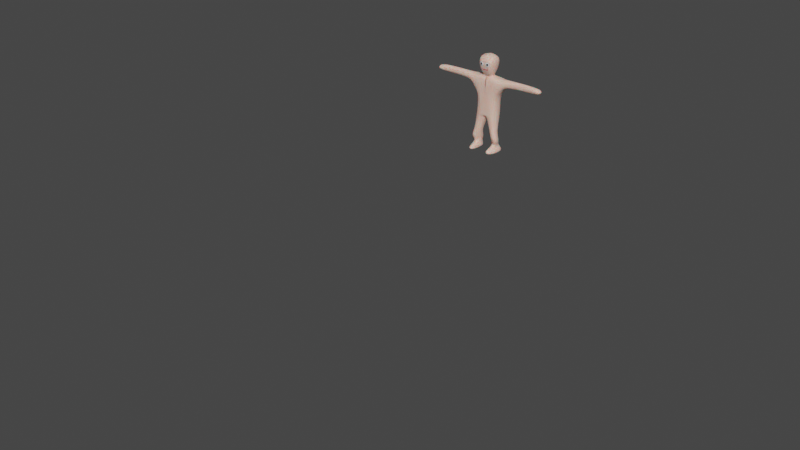 # Source: player.blend  (saved by Blender 3.0.42; exported with 4.5.12 LTS)
import bpy
from mathutils import Matrix  # noqa: F401  (used for matrix-valued properties, if any)

bpy.ops.wm.read_factory_settings(use_empty=True)
scene = bpy.context.scene
scene.name = 'Scene'

# ---- collections
col_collection = bpy.data.collections.new('Collection'); scene.collection.children.link(col_collection)
col_backup = bpy.data.collections.new('Backup'); scene.collection.children.link(col_backup)

# ---- images (referenced by path relative to the original .blend; pixels are not part of the script)
import os
ASSET_DIR = os.environ.get("B2B_ASSET_DIR", "")  # directory of the original .blend (textures are referenced by path, not embedded)
HERE = os.path.dirname(os.path.abspath(__file__))  # packed textures are extracted next to this script under _unpacked/

def load_image(name, relpath, width, height, colorspace="sRGB"):
    """Load a texture the original file referenced (path relative to the .blend, or extracted next to this script)."""
    p = next((c for c in (os.path.join(HERE, relpath), os.path.join(ASSET_DIR, relpath)) if relpath and os.path.exists(c)), "")
    if p:
        img = bpy.data.images.load(p, check_existing=True)
        img.name = name
    else:  # same state as the original file: an image datablock whose file is absent (Cycles renders it pink)
        img = bpy.data.images.new(name, width, height)
        img.source = "FILE"
        img.filepath = "//" + (relpath or name)
    img.colorspace_settings.name = colorspace
    return img
img_face_reference_jpg = load_image('face-reference.jpg', 'face-reference.jpg', 1024, 1024, 'sRGB')
img_player_reference_jpg = load_image('player-reference.jpg', 'player-reference.jpg', 1024, 1024, 'sRGB')

# ---- materials (node trees are filled in below, after node groups)
mat_playermaterial_002 = bpy.data.materials.new('PlayerMaterial.002')
mat_playermaterial_002.use_transparent_shadow = False
mat_eyeballs_001 = bpy.data.materials.new('Eyeballs.001')
mat_eyeballs_001.use_transparent_shadow = False
mat_eyes_001 = bpy.data.materials.new('Eyes.001')
mat_eyes_001.use_transparent_shadow = False
mat_mouth_001 = bpy.data.materials.new('Mouth.001')
mat_mouth_001.use_transparent_shadow = False
mat_face_reference = bpy.data.materials.new('face-reference')
mat_face_reference.surface_render_method = 'BLENDED'
mat_face_reference.blend_method = 'BLEND'
mat_face_reference.use_transparent_shadow = False
mat_playermaterial = bpy.data.materials.new('PlayerMaterial')
mat_playermaterial.use_transparent_shadow = False
mat_eyeballs = bpy.data.materials.new('Eyeballs')
mat_eyeballs.use_transparent_shadow = False
mat_eyes = bpy.data.materials.new('Eyes')
mat_eyes.use_transparent_shadow = False
mat_mouth = bpy.data.materials.new('Mouth')
mat_mouth.use_transparent_shadow = False
mat_player_reference = bpy.data.materials.new('player-reference')
mat_player_reference.surface_render_method = 'BLENDED'
mat_player_reference.blend_method = 'BLEND'
mat_player_reference.use_transparent_shadow = False
mat_playermaterial_003 = bpy.data.materials.new('PlayerMaterial.003')
mat_playermaterial_003.use_transparent_shadow = False
mat_eyeballs_002 = bpy.data.materials.new('Eyeballs.002')
mat_eyeballs_002.use_transparent_shadow = False
mat_eyes_003 = bpy.data.materials.new('Eyes.003')
mat_eyes_003.use_transparent_shadow = False
mat_mouth_002 = bpy.data.materials.new('Mouth.002')
mat_mouth_002.use_transparent_shadow = False

# ---- material node trees
mat_playermaterial_002.use_nodes = True; mat_playermaterial_002.node_tree.nodes.clear()
_N = mat_playermaterial_002.node_tree.nodes; _L = mat_playermaterial_002.node_tree.links
n0 = _N.new('ShaderNodeBsdfPrincipled'); n0.name = 'Principled BSDF'; n0.location = (10, 300)
n0.distribution = 'GGX'
n0.subsurface_method = 'RANDOM_WALK_SKIN'
n0.inputs[0].default_value = (1.0, 0.5801, 0.4686, 1.0)
n0.inputs[3].default_value = 1.45
n0.inputs[8].default_value = 1.0
n0.inputs[10].default_value = 0.1
n0.inputs[27].default_value = (0.0, 0.0, 0.0, 1.0)
n0.inputs[28].default_value = 1.0
n1 = _N.new('ShaderNodeOutputMaterial'); n1.name = 'Material Output'; n1.location = (300, 300)
_L.new(n0.outputs[0], n1.inputs[0])
n1.is_active_output = True
mat_eyeballs_001.use_nodes = True; mat_eyeballs_001.node_tree.nodes.clear()
_N = mat_eyeballs_001.node_tree.nodes; _L = mat_eyeballs_001.node_tree.links
n0 = _N.new('ShaderNodeBsdfPrincipled'); n0.name = 'Principled BSDF'; n0.location = (10, 300)
n0.distribution = 'GGX'
n0.subsurface_method = 'RANDOM_WALK_SKIN'
n0.inputs[3].default_value = 1.45
n0.inputs[27].default_value = (0.0, 0.0, 0.0, 1.0)
n0.inputs[28].default_value = 1.0
n1 = _N.new('ShaderNodeOutputMaterial'); n1.name = 'Material Output'; n1.location = (300, 300)
_L.new(n0.outputs[0], n1.inputs[0])
n1.is_active_output = True
mat_eyes_001.use_nodes = True; mat_eyes_001.node_tree.nodes.clear()
_N = mat_eyes_001.node_tree.nodes; _L = mat_eyes_001.node_tree.links
n0 = _N.new('ShaderNodeBsdfPrincipled'); n0.name = 'Principled BSDF'; n0.location = (10, 300)
n0.distribution = 'GGX'
n0.subsurface_method = 'RANDOM_WALK_SKIN'
n0.inputs[0].default_value = (0.0, 0.0, 0.0, 1.0)
n0.inputs[3].default_value = 1.45
n0.inputs[27].default_value = (0.0, 0.0, 0.0, 1.0)
n0.inputs[28].default_value = 1.0
n1 = _N.new('ShaderNodeOutputMaterial'); n1.name = 'Material Output'; n1.location = (300, 300)
_L.new(n0.outputs[0], n1.inputs[0])
n1.is_active_output = True
mat_mouth_001.use_nodes = True; mat_mouth_001.node_tree.nodes.clear()
_N = mat_mouth_001.node_tree.nodes; _L = mat_mouth_001.node_tree.links
n0 = _N.new('ShaderNodeBsdfPrincipled'); n0.name = 'Principled BSDF'; n0.location = (10, 300)
n0.distribution = 'GGX'
n0.subsurface_method = 'RANDOM_WALK_SKIN'
n0.inputs[0].default_value = (0.9823, 0.0, 0.009431, 1.0)
n0.inputs[3].default_value = 1.45
n0.inputs[27].default_value = (0.0, 0.0, 0.0, 1.0)
n0.inputs[28].default_value = 1.0
n1 = _N.new('ShaderNodeOutputMaterial'); n1.name = 'Material Output'; n1.location = (300, 300)
_L.new(n0.outputs[0], n1.inputs[0])
n1.is_active_output = True
mat_face_reference.use_nodes = True; mat_face_reference.node_tree.nodes.clear()
_N = mat_face_reference.node_tree.nodes; _L = mat_face_reference.node_tree.links
n0 = _N.new('ShaderNodeOutputMaterial'); n0.name = 'Material Output'; n0.location = (300, 300)
n1 = _N.new('ShaderNodeTexImage'); n1.name = 'Image Texture'; n1.location = (-200, 300)
n1.image = img_face_reference_jpg
n1.extension = 'CLIP'
n2 = _N.new('ShaderNodeBsdfPrincipled'); n2.name = 'Principled BSDF'; n2.location = (0, 300)
n2.distribution = 'GGX'
n2.subsurface_method = 'RANDOM_WALK_SKIN'
n2.inputs[3].default_value = 1.45
n2.inputs[27].default_value = (0.0, 0.0, 0.0, 1.0)
n2.inputs[28].default_value = 1.0
_L.new(n1.outputs[0], n2.inputs[0])
_L.new(n1.outputs[1], n2.inputs[4])
_L.new(n2.outputs[0], n0.inputs[0])
n0.is_active_output = True
mat_playermaterial.use_nodes = True; mat_playermaterial.node_tree.nodes.clear()
_N = mat_playermaterial.node_tree.nodes; _L = mat_playermaterial.node_tree.links
n0 = _N.new('ShaderNodeBsdfPrincipled'); n0.name = 'Principled BSDF'; n0.location = (10, 300)
n0.distribution = 'GGX'
n0.subsurface_method = 'RANDOM_WALK_SKIN'
n0.inputs[0].default_value = (1.0, 0.5801, 0.4686, 1.0)
n0.inputs[3].default_value = 1.45
n0.inputs[8].default_value = 1.0
n0.inputs[10].default_value = 0.1
n0.inputs[27].default_value = (0.0, 0.0, 0.0, 1.0)
n0.inputs[28].default_value = 1.0
n1 = _N.new('ShaderNodeOutputMaterial'); n1.name = 'Material Output'; n1.location = (300, 300)
_L.new(n0.outputs[0], n1.inputs[0])
n1.is_active_output = True
mat_eyeballs.use_nodes = True; mat_eyeballs.node_tree.nodes.clear()
_N = mat_eyeballs.node_tree.nodes; _L = mat_eyeballs.node_tree.links
n0 = _N.new('ShaderNodeBsdfPrincipled'); n0.name = 'Principled BSDF'; n0.location = (10, 300)
n0.distribution = 'GGX'
n0.subsurface_method = 'RANDOM_WALK_SKIN'
n0.inputs[3].default_value = 1.45
n0.inputs[27].default_value = (0.0, 0.0, 0.0, 1.0)
n0.inputs[28].default_value = 1.0
n1 = _N.new('ShaderNodeOutputMaterial'); n1.name = 'Material Output'; n1.location = (300, 300)
_L.new(n0.outputs[0], n1.inputs[0])
n1.is_active_output = True
mat_eyes.use_nodes = True; mat_eyes.node_tree.nodes.clear()
_N = mat_eyes.node_tree.nodes; _L = mat_eyes.node_tree.links
n0 = _N.new('ShaderNodeBsdfPrincipled'); n0.name = 'Principled BSDF'; n0.location = (10, 300)
n0.distribution = 'GGX'
n0.subsurface_method = 'RANDOM_WALK_SKIN'
n0.inputs[0].default_value = (0.0, 0.0, 0.0, 1.0)
n0.inputs[3].default_value = 1.45
n0.inputs[27].default_value = (0.0, 0.0, 0.0, 1.0)
n0.inputs[28].default_value = 1.0
n1 = _N.new('ShaderNodeOutputMaterial'); n1.name = 'Material Output'; n1.location = (300, 300)
_L.new(n0.outputs[0], n1.inputs[0])
n1.is_active_output = True
mat_mouth.use_nodes = True; mat_mouth.node_tree.nodes.clear()
_N = mat_mouth.node_tree.nodes; _L = mat_mouth.node_tree.links
n0 = _N.new('ShaderNodeBsdfPrincipled'); n0.name = 'Principled BSDF'; n0.location = (10, 300)
n0.distribution = 'GGX'
n0.subsurface_method = 'RANDOM_WALK_SKIN'
n0.inputs[0].default_value = (0.9823, 0.0, 0.009431, 1.0)
n0.inputs[3].default_value = 1.45
n0.inputs[27].default_value = (0.0, 0.0, 0.0, 1.0)
n0.inputs[28].default_value = 1.0
n1 = _N.new('ShaderNodeOutputMaterial'); n1.name = 'Material Output'; n1.location = (300, 300)
_L.new(n0.outputs[0], n1.inputs[0])
n1.is_active_output = True
mat_player_reference.use_nodes = True; mat_player_reference.node_tree.nodes.clear()
_N = mat_player_reference.node_tree.nodes; _L = mat_player_reference.node_tree.links
n0 = _N.new('ShaderNodeOutputMaterial'); n0.name = 'Material Output'; n0.location = (300, 300)
n1 = _N.new('ShaderNodeTexImage'); n1.name = 'Image Texture'; n1.location = (-200, 300)
n1.image = img_player_reference_jpg
n1.extension = 'CLIP'
n2 = _N.new('ShaderNodeBsdfPrincipled'); n2.name = 'Principled BSDF'; n2.location = (0, 300)
n2.distribution = 'GGX'
n2.subsurface_method = 'RANDOM_WALK_SKIN'
n2.inputs[3].default_value = 1.45
n2.inputs[27].default_value = (0.0, 0.0, 0.0, 1.0)
n2.inputs[28].default_value = 1.0
_L.new(n1.outputs[0], n2.inputs[0])
_L.new(n1.outputs[1], n2.inputs[4])
_L.new(n2.outputs[0], n0.inputs[0])
n0.is_active_output = True
mat_playermaterial_003.use_nodes = True; mat_playermaterial_003.node_tree.nodes.clear()
_N = mat_playermaterial_003.node_tree.nodes; _L = mat_playermaterial_003.node_tree.links
n0 = _N.new('ShaderNodeBsdfPrincipled'); n0.name = 'Principled BSDF'; n0.location = (10, 300)
n0.distribution = 'GGX'
n0.subsurface_method = 'RANDOM_WALK_SKIN'
n0.inputs[0].default_value = (1.0, 0.5801, 0.4686, 1.0)
n0.inputs[3].default_value = 1.45
n0.inputs[8].default_value = 1.0
n0.inputs[10].default_value = 0.1
n0.inputs[27].default_value = (0.0, 0.0, 0.0, 1.0)
n0.inputs[28].default_value = 1.0
n1 = _N.new('ShaderNodeOutputMaterial'); n1.name = 'Material Output'; n1.location = (300, 300)
_L.new(n0.outputs[0], n1.inputs[0])
n1.is_active_output = True
mat_eyeballs_002.use_nodes = True; mat_eyeballs_002.node_tree.nodes.clear()
_N = mat_eyeballs_002.node_tree.nodes; _L = mat_eyeballs_002.node_tree.links
n0 = _N.new('ShaderNodeBsdfPrincipled'); n0.name = 'Principled BSDF'; n0.location = (10, 300)
n0.distribution = 'GGX'
n0.subsurface_method = 'RANDOM_WALK_SKIN'
n0.inputs[3].default_value = 1.45
n0.inputs[27].default_value = (0.0, 0.0, 0.0, 1.0)
n0.inputs[28].default_value = 1.0
n1 = _N.new('ShaderNodeOutputMaterial'); n1.name = 'Material Output'; n1.location = (300, 300)
_L.new(n0.outputs[0], n1.inputs[0])
n1.is_active_output = True
mat_eyes_003.use_nodes = True; mat_eyes_003.node_tree.nodes.clear()
_N = mat_eyes_003.node_tree.nodes; _L = mat_eyes_003.node_tree.links
n0 = _N.new('ShaderNodeBsdfPrincipled'); n0.name = 'Principled BSDF'; n0.location = (10, 300)
n0.distribution = 'GGX'
n0.subsurface_method = 'RANDOM_WALK_SKIN'
n0.inputs[0].default_value = (0.0, 0.0, 0.0, 1.0)
n0.inputs[3].default_value = 1.45
n0.inputs[27].default_value = (0.0, 0.0, 0.0, 1.0)
n0.inputs[28].default_value = 1.0
n1 = _N.new('ShaderNodeOutputMaterial'); n1.name = 'Material Output'; n1.location = (300, 300)
_L.new(n0.outputs[0], n1.inputs[0])
n1.is_active_output = True
mat_mouth_002.use_nodes = True; mat_mouth_002.node_tree.nodes.clear()
_N = mat_mouth_002.node_tree.nodes; _L = mat_mouth_002.node_tree.links
n0 = _N.new('ShaderNodeBsdfPrincipled'); n0.name = 'Principled BSDF'; n0.location = (10, 300)
n0.distribution = 'GGX'
n0.subsurface_method = 'RANDOM_WALK_SKIN'
n0.inputs[0].default_value = (0.9823, 0.0, 0.009431, 1.0)
n0.inputs[3].default_value = 1.45
n0.inputs[27].default_value = (0.0, 0.0, 0.0, 1.0)
n0.inputs[28].default_value = 1.0
n1 = _N.new('ShaderNodeOutputMaterial'); n1.name = 'Material Output'; n1.location = (300, 300)
_L.new(n0.outputs[0], n1.inputs[0])
n1.is_active_output = True

# ---- world
world_world = bpy.data.worlds.new('World'); scene.world = world_world
world_world.use_nodes = True; world_world.node_tree.nodes.clear()
_N = world_world.node_tree.nodes; _L = world_world.node_tree.links
n0 = _N.new('ShaderNodeOutputWorld'); n0.name = 'World Output'; n0.location = (300, 300)
n1 = _N.new('ShaderNodeBackground'); n1.name = 'Background'; n1.location = (10, 300)
n1.inputs[0].default_value = (0.05088, 0.05088, 0.05088, 1.0)
_L.new(n1.outputs[0], n0.inputs[0])
n0.is_active_output = True
world_world.color = (0.05088, 0.05088, 0.05088)
world_world.use_sun_shadow = False
world_world.sun_shadow_jitter_overblur = 0.0

# ---- meshes
me_cube_005 = bpy.data.meshes.new('Cube.005')
me_cube_005.from_pydata([(0.2534, -0.4513, -0.3062), (0.3494, -0.4513, 0.2), (0.2534, -0.1371, -0.3062), (0.3494, -0.1371, 0.2), (0.3291, -0.4513, 0.4605), (0.3291, -0.1371, 0.4605), (0.4057, -0.1772, 0.3283), (0.4057, -0.3254, 0.3283), (0.4012, -0.1772, 0.4777), (0.4012, -0.3254, 0.4777), (1.037, -0.2102, 0.3283), (1.037, -0.2924, 0.3283), (1.037, -0.2102, 0.4898), (1.037, -0.2924, 0.4898), (1.243, -0.1403, 0.3494), (1.243, -0.3623, 0.3494), (1.243, -0.1403, 0.4405), (1.243, -0.3623, 0.4405), (0.07848, -0.2963, 0.4822), (0.07848, -0.2063, 0.4822), (0.1496, -0.383, 0.544), (0.1496, -0.1196, 0.544), (0.2327, -0.4862, 0.9095), (0.2327, -0.01645, 0.9095), (-9.788e-05, -0.4513, -0.3877), (-9.788e-05, -0.1371, -0.3877), (0.2553, -0.2893, -0.6696), (0.2553, -0.1285, -0.6696), (0.1147, -0.2893, -0.7023), (0.1147, -0.1285, -0.7023), (0.3282, -0.3037, -0.8539), (0.3282, -0.06045, -0.8539), (0.1103, -0.4287, -0.866), (0.1103, -0.1855, -0.866), (0.2519, -0.3285, -0.9514), (0.2519, -0.2167, -0.9514), (0.1518, -0.3285, -0.9569), (0.1518, -0.2167, -0.9569), (0.3853, -0.4728, -1.108), (0.3853, -0.1414, -1.108), (0.08843, -0.4728, -1.125), (0.08843, -0.1414, -1.125), (0.2175, 0.03669, -0.999), (0.1708, 0.0375, -0.9982), (0.2739, 0.04508, -1.092), (0.1355, 0.0475, -1.089), (-9.788e-05, -0.4513, -0.3062), (-9.788e-05, -0.4513, 0.2), (-9.788e-05, -0.1371, -0.3062), (-9.788e-05, -0.1371, 0.2), (-0.01028, -0.4513, 0.4311), (-0.01028, -0.1371, 0.4311), (-9.788e-05, -0.2963, 0.4822), (-9.788e-05, -0.2063, 0.4822), (-9.788e-05, -0.383, 0.544), (-9.788e-05, -0.1196, 0.544), (-9.788e-05, -0.4862, 0.9475), (-9.788e-05, -0.01645, 0.9475), (0.2286, -0.4513, 0.07039), (0.2286, -0.1371, 0.07039), (-9.788e-05, -0.1371, -0.05311), (-9.788e-05, -0.4513, -0.05311), (0.06187, -0.09748, 0.6922), (0.07731, -0.3855, 0.6565), (0.07818, -0.08923, 0.6095), (0.06394, -0.09554, 0.6623), (0.07731, -0.3855, 0.6014), (0.08654, -0.09339, 0.6431), (0.06713, -0.2988, 0.6014), (0.06713, -0.2988, 0.6565), (-0.006611, -0.09099, 0.6095), (-9.788e-05, -0.2988, 0.6565), (-9.788e-05, -0.2988, 0.6014), (0.004762, -0.09501, 0.6633), (0.06499, -0.1017, 0.7883), (0.06432, -0.1047, 0.7719), (0.06432, -0.1047, 0.7332), (0.06599, -0.09735, 0.7058), (0.05886, -0.09531, 0.7992), (0.05182, -0.09796, 0.7883), (0.04711, -0.09973, 0.7332), (0.05182, -0.09796, 0.7168), (0.05886, -0.09531, 0.7058), (0.053, -0.09279, 0.7992), (0.04099, -0.09331, 0.7883), (0.03296, -0.09365, 0.7332), (0.04099, -0.09331, 0.7168), (0.053, -0.09279, 0.7058), (0.04929, -0.09018, 0.7992), (0.03414, -0.08848, 0.7883), (0.02401, -0.08734, 0.7719), (0.02046, -0.08695, 0.7525), (0.02401, -0.08734, 0.7332), (0.03414, -0.08848, 0.7168), (0.04929, -0.09018, 0.7058), (0.04831, -0.08787, 0.7992), (0.03232, -0.08422, 0.7883), (0.02164, -0.08177, 0.7719), (0.01789, -0.08092, 0.7525), (0.02164, -0.08177, 0.7332), (0.03232, -0.08422, 0.7168), (0.04831, -0.08787, 0.7058), (0.0502, -0.08622, 0.7992), (0.03581, -0.08117, 0.7883), (0.0262, -0.07779, 0.7719), (0.02282, -0.0766, 0.7525), (0.0262, -0.07779, 0.7332), (0.03581, -0.08117, 0.7168), (0.0502, -0.08622, 0.7058), (0.05467, -0.08548, 0.7992), (0.04407, -0.07979, 0.7883), (0.03699, -0.076, 0.7719), (0.03451, -0.07466, 0.7525), (0.03699, -0.076, 0.7332), (0.04407, -0.07979, 0.7168), (0.05467, -0.08548, 0.7058), (0.06105, -0.08576, 0.7992), (0.05585, -0.08031, 0.7883), (0.05238, -0.07667, 0.7719), (0.05116, -0.07539, 0.7525), (0.05238, -0.07667, 0.7332), (0.05585, -0.08031, 0.7168), (0.06105, -0.08576, 0.7058), (0.06717, -0.09218, 0.8031), (0.06835, -0.08701, 0.7992), (0.06935, -0.08263, 0.7883), (0.07002, -0.0797, 0.7719), (0.07002, -0.0797, 0.7332), (0.06935, -0.08263, 0.7168), (0.06835, -0.08701, 0.7058), (0.07548, -0.08906, 0.7992), (0.08252, -0.0864, 0.7883), (0.08723, -0.08463, 0.7719), (0.08888, -0.08401, 0.7525), (0.08723, -0.08463, 0.7332), (0.08252, -0.0864, 0.7168), (0.07548, -0.08906, 0.7058), (0.08134, -0.09157, 0.7992), (0.09336, -0.09106, 0.7883), (0.1014, -0.09072, 0.7719), (0.1042, -0.09059, 0.7525), (0.1014, -0.09072, 0.7332), (0.09336, -0.09106, 0.7168), (0.08134, -0.09157, 0.7058), (0.06717, -0.09218, 0.702), (0.08505, -0.09419, 0.7992), (0.1002, -0.09589, 0.7883), (0.1103, -0.09702, 0.7719), (0.1139, -0.09742, 0.7525), (0.1103, -0.09702, 0.7332), (0.1002, -0.09589, 0.7168), (0.08505, -0.09419, 0.7058), (0.08603, -0.09649, 0.7992), (0.102, -0.1001, 0.7883), (0.1127, -0.1026, 0.7719), (0.1165, -0.1034, 0.7525), (0.1127, -0.1026, 0.7332), (0.102, -0.1001, 0.7168), (0.08603, -0.09649, 0.7058), (0.08414, -0.09814, 0.7992), (0.09853, -0.1032, 0.7883), (0.1081, -0.1066, 0.7719), (0.1115, -0.1078, 0.7525), (0.1081, -0.1066, 0.7332), (0.09853, -0.1032, 0.7168), (0.08414, -0.09814, 0.7058), (0.07967, -0.09889, 0.7992), (0.09027, -0.1046, 0.7883), (0.09735, -0.1084, 0.7719), (0.09983, -0.1097, 0.7525), (0.09735, -0.1084, 0.7332), (0.09027, -0.1046, 0.7168), (0.07967, -0.09889, 0.7058), (0.0733, -0.09861, 0.7992), (0.07849, -0.1041, 0.7883), (0.08196, -0.1077, 0.7719), (0.08318, -0.109, 0.7525), (0.08196, -0.1077, 0.7332), (0.07849, -0.1041, 0.7168), (0.0733, -0.09861, 0.7058), (0.06599, -0.09735, 0.7992), (0.06408, -0.1057, 0.7525), (0.06499, -0.1017, 0.7168), (0.08723, -0.08235, 0.7332), (0.08888, -0.08172, 0.7525), (0.08723, -0.08235, 0.7719), (0.07002, -0.07741, 0.7332), (0.07026, -0.07638, 0.7525), (0.07002, -0.07741, 0.7719), (0.05238, -0.07438, 0.7332), (0.05116, -0.0731, 0.7525), (0.05238, -0.07438, 0.7719)], [], [(59, 3, 1, 58), (48, 2, 25), (1, 3, 6, 7), (47, 1, 4, 50), (3, 5, 8, 6), (4, 1, 7, 9), (5, 4, 9, 8), (13, 11, 15, 17), (7, 6, 10, 11), (15, 14, 16, 17), (10, 12, 16, 14), (11, 10, 14, 15), (18, 19, 21, 20), (50, 4, 18, 52), (4, 5, 19, 18), (52, 18, 20, 54), (57, 56, 22, 23), (54, 20, 22, 56), (20, 21, 23, 22), (24, 25, 29, 28), (29, 27, 31, 33), (2, 0, 26, 27), (24, 28, 26, 0), (25, 2, 27, 29), (30, 32, 36, 34), (27, 26, 30, 31), (28, 29, 33, 32), (37, 35, 42, 43), (32, 33, 37, 36), (33, 31, 35, 37), (31, 30, 34, 35), (39, 38, 40, 41), (35, 34, 38, 39), (34, 36, 40, 38), (36, 37, 41, 40), (43, 42, 44, 45), (41, 37, 43, 45), (35, 39, 44, 42), (39, 41, 45, 44), (0, 46, 24), (19, 53, 55, 21), (21, 55, 57, 23), (5, 51, 53, 19), (58, 1, 47, 61), (0, 58, 61, 46), (2, 59, 58, 0), (71, 73, 65, 69), (68, 69, 63, 66), (62, 67, 66, 63), (64, 68, 66, 67), (70, 72, 68, 64), (73, 70, 64, 65), (65, 64, 67, 62), (69, 68, 72, 71), (69, 65, 62, 63), (3, 49, 51, 5), (28, 32, 30, 26), (3, 59, 60, 49), (2, 48, 60, 59), (8, 9, 13, 12), (8, 12, 10, 6), (7, 11, 13, 9), (16, 12, 13, 17), (77, 182, 81, 82), (180, 123, 78), (144, 77, 82), (182, 76, 80, 81), (74, 180, 78, 79), (144, 82, 87), (81, 80, 85, 86), (79, 78, 83, 84), (82, 81, 86, 87), (78, 123, 83), (84, 83, 88, 89), (87, 86, 93, 94), (83, 123, 88), (144, 87, 94), (86, 85, 92, 93), (94, 93, 100, 101), (92, 91, 98, 99), (90, 89, 96, 97), (88, 123, 95), (144, 94, 101), (93, 92, 99, 100), (91, 90, 97, 98), (89, 88, 95, 96), (97, 96, 103, 104), (95, 123, 102), (144, 101, 108), (100, 99, 106, 107), (98, 97, 104, 105), (96, 95, 102, 103), (101, 100, 107, 108), (99, 98, 105, 106), (144, 108, 115), (107, 106, 113, 114), (105, 104, 111, 112), (103, 102, 109, 110), (108, 107, 114, 115), (106, 105, 112, 113), (104, 103, 110, 111), (102, 123, 109), (110, 109, 116, 117), (115, 114, 121, 122), (113, 112, 119, 120), (111, 110, 117, 118), (109, 123, 116), (144, 115, 122), (114, 113, 120, 121), (112, 111, 118, 119), (122, 121, 128, 129), (127, 120, 189, 186), (118, 117, 125, 126), (116, 123, 124), (144, 122, 129), (121, 120, 127, 128), (118, 126, 188, 191), (117, 116, 124, 125), (124, 123, 130), (144, 129, 136), (128, 127, 134, 135), (119, 118, 191, 190), (125, 124, 130, 131), (129, 128, 135, 136), (133, 134, 183, 184), (126, 125, 131, 132), (135, 134, 141, 142), (133, 132, 139, 140), (131, 130, 137, 138), (136, 135, 142, 143), (134, 133, 140, 141), (132, 131, 138, 139), (130, 123, 137), (144, 136, 143), (143, 142, 150, 151), (141, 140, 148, 149), (139, 138, 146, 147), (137, 123, 145), (144, 143, 151), (142, 141, 149, 150), (140, 139, 147, 148), (138, 137, 145, 146), (149, 148, 155, 156), (147, 146, 153, 154), (145, 123, 152), (144, 151, 158), (150, 149, 156, 157), (148, 147, 154, 155), (146, 145, 152, 153), (151, 150, 157, 158), (144, 158, 165), (157, 156, 163, 164), (155, 154, 161, 162), (153, 152, 159, 160), (158, 157, 164, 165), (156, 155, 162, 163), (154, 153, 160, 161), (152, 123, 159), (162, 161, 168, 169), (160, 159, 166, 167), (165, 164, 171, 172), (163, 162, 169, 170), (161, 160, 167, 168), (159, 123, 166), (144, 165, 172), (164, 163, 170, 171), (172, 171, 178, 179), (170, 169, 176, 177), (168, 167, 174, 175), (166, 123, 173), (144, 172, 179), (171, 170, 177, 178), (169, 168, 175, 176), (167, 166, 173, 174), (175, 174, 74, 75), (173, 123, 180), (144, 179, 77), (178, 177, 76, 182), (176, 175, 75, 181), (174, 173, 180, 74), (179, 178, 182, 77), (177, 176, 181, 76), (134, 127, 186, 183), (120, 119, 190, 189), (190, 191, 188, 187), (186, 187, 184, 183), (126, 132, 185, 188), (189, 190, 187, 186), (187, 188, 185, 184), (132, 133, 184, 185)])
me_cube_005.polygons.foreach_set('material_index', [0, 0, 0, 0, 0, 0, 0, 0, 0, 0, 0, 0, 0, 0, 0, 0, 0, 0, 0, 0, 0, 0, 0, 0, 0, 0, 0, 0, 0, 0, 0, 0, 0, 0, 0, 0, 0, 0, 0, 0, 0, 0, 0, 0, 0, 0, 3, 3, 3, 3, 3, 3, 3, 3, 3, 0, 0, 0, 0, 0, 0, 0, 0, 1, 1, 1, 1, 1, 1, 1, 1, 1, 1, 1, 1, 1, 1, 1, 1, 1, 1, 1, 1, 1, 1, 1, 1, 1, 1, 1, 1, 1, 1, 1, 1, 1, 1, 1, 1, 1, 1, 1, 1, 1, 1, 1, 1, 1, 1, 1, 1, 2, 1, 1, 1, 1, 2, 1, 1, 1, 1, 2, 1, 1, 2, 1, 1, 1, 1, 1, 1, 1, 1, 1, 1, 1, 1, 1, 1, 1, 1, 1, 1, 1, 1, 1, 1, 1, 1, 1, 1, 1, 1, 1, 1, 1, 1, 1, 1, 1, 1, 1, 1, 1, 1, 1, 1, 1, 1, 1, 1, 1, 1, 1, 1, 1, 1, 1, 1, 1, 1, 1, 2, 2, 2, 2, 2, 2, 2, 2])
_uv = me_cube_005.uv_layers.new(name='UVMap')
_uv.uv.foreach_set('vector', [0.5, 0.75, 0.625, 0.75, 0.625, 1.0, 0.5, 1.0, 0.375, 0.625, 0.375, 0.75, 0.375, 0.625, 0.625, 1.0, 0.625, 0.75, 0.625, 0.75, 0.625, 1.0, 0.625, 0.125, 0.625, 0.0, 0.625, 0.0, 0.625, 0.125, 0.625, 0.75, 0.625, 0.75, 0.625, 0.75, 0.625, 0.75, 0.625, 0.0, 0.625, 0.0, 0.625, 0.0, 0.625, 0.0, 0.625, 0.75, 0.875, 0.75, 0.875, 0.75, 0.625, 0.75, 0.625, 0.0, 0.625, 0.0, 0.625, 0.0, 0.625, 0.0, 0.625, 1.0, 0.625, 0.75, 0.625, 0.75, 0.625, 1.0, 0.625, 1.0, 0.625, 0.75, 0.625, 0.75, 0.625, 1.0, 0.625, 0.75, 0.625, 0.75, 0.625, 0.75, 0.625, 0.75, 0.625, 1.0, 0.625, 0.75, 0.625, 0.75, 0.625, 1.0, 0.875, 0.75, 0.625, 0.75, 0.625, 0.75, 0.875, 0.75, 0.625, 0.125, 0.625, 0.0, 0.625, 0.0, 0.625, 0.125, 0.875, 0.75, 0.625, 0.75, 0.625, 0.75, 0.875, 0.75, 0.625, 0.125, 0.625, 0.0, 0.625, 0.0, 0.625, 0.125, 0.625, 0.625, 0.875, 0.625, 0.875, 0.75, 0.625, 0.75, 0.625, 0.125, 0.625, 0.0, 0.625, 0.0, 0.625, 0.125, 0.875, 0.75, 0.625, 0.75, 0.625, 0.75, 0.875, 0.75, 0.125, 0.75, 0.375, 0.75, 0.375, 0.75, 0.125, 0.75, 0.375, 0.75, 0.375, 0.75, 0.375, 0.75, 0.375, 0.75, 0.375, 0.75, 0.375, 1.0, 0.375, 1.0, 0.375, 0.75, 0.125, 0.75, 0.125, 0.75, 0.375, 1.0, 0.375, 1.0, 0.375, 0.75, 0.375, 0.75, 0.375, 0.75, 0.375, 0.75, 0.375, 0.0, 0.375, 0.0, 0.375, 0.0, 0.375, 0.0, 0.375, 0.75, 0.375, 1.0, 0.375, 1.0, 0.375, 0.75, 0.125, 0.75, 0.375, 0.75, 0.375, 0.75, 0.125, 0.75, 0.375, 0.75, 0.375, 0.75, 0.375, 0.75, 0.375, 0.75, 0.125, 0.75, 0.375, 0.75, 0.375, 0.75, 0.125, 0.75, 0.375, 0.75, 0.375, 0.75, 0.375, 0.75, 0.375, 0.75, 0.375, 0.75, 0.375, 1.0, 0.375, 1.0, 0.375, 0.75, 0.375, 0.75, 0.375, 1.0, 0.375, 1.0, 0.375, 0.75, 0.375, 0.75, 0.375, 1.0, 0.375, 1.0, 0.375, 0.75, 0.375, 0.0, 0.375, 0.0, 0.375, 0.0, 0.375, 0.0, 0.125, 0.75, 0.375, 0.75, 0.375, 0.75, 0.125, 0.75, 0.375, 0.75, 0.375, 0.75, 0.375, 0.75, 0.375, 0.75, 0.375, 0.75, 0.375, 0.75, 0.375, 0.75, 0.375, 0.75, 0.375, 0.75, 0.375, 0.75, 0.375, 0.75, 0.375, 0.75, 0.375, 0.75, 0.375, 0.75, 0.375, 0.75, 0.375, 0.75, 0.375, 0.0, 0.375, 0.125, 0.375, 0.0, 0.625, 0.75, 0.625, 0.625, 0.625, 0.625, 0.625, 0.75, 0.625, 0.75, 0.625, 0.625, 0.625, 0.625, 0.625, 0.75, 0.625, 0.75, 0.625, 0.625, 0.625, 0.625, 0.625, 0.75, 0.5, 0.0, 0.625, 0.0, 0.625, 0.125, 0.5, 0.125, 0.375, 0.0, 0.5, 0.0, 0.5, 0.125, 0.375, 0.125, 0.375, 0.75, 0.5, 0.75, 0.5, 1.0, 0.375, 1.0, 0.375, 0.125, 0.625, 0.125, 0.625, 0.25, 0.375, 0.25, 0.625, 0.5, 0.375, 0.5, 0.375, 0.5, 0.625, 0.5, 0.375, 0.75, 0.625, 0.75, 0.625, 1.0, 0.375, 1.0, 0.125, 0.75, 0.375, 0.75, 0.375, 0.75, 0.125, 0.75, 0.125, 0.625, 0.375, 0.625, 0.375, 0.75, 0.125, 0.75, 0.625, 0.625, 0.875, 0.625, 0.875, 0.75, 0.625, 0.75, 0.625, 0.75, 0.875, 0.75, 0.125, 0.75, 0.375, 0.75, 0.375, 0.5, 0.625, 0.5, 0.625, 0.625, 0.375, 0.625, 0.375, 0.25, 0.625, 0.25, 0.625, 0.25, 0.375, 0.25, 0.625, 0.75, 0.0, 0.0, 0.625, 0.625, 0.625, 0.75, 0.125, 0.75, 0.125, 0.75, 0.375, 0.0, 0.375, 1.0, 0.625, 0.75, 0.5, 0.75, 0.0, 0.0, 0.0, 0.0, 0.375, 0.75, 0.375, 0.625, 0.0, 0.0, 0.5, 0.75, 0.625, 0.75, 0.875, 0.75, 0.0, 0.0, 0.0, 0.0, 0.625, 0.75, 0.0, 0.0, 0.625, 0.75, 0.625, 0.75, 0.625, 1.0, 0.625, 1.0, 0.625, 0.0, 0.875, 0.75, 0.625, 0.75, 0.625, 0.75, 0.0, 0.0, 0.625, 0.0, 0.75, 0.125, 0.75, 0.25, 0.6875, 0.25, 0.6875, 0.125, 0.75, 0.875, 0.7187, 1.0, 0.6875, 0.875, 0.7188, 0.0, 0.75, 0.125, 0.6875, 0.125, 0.75, 0.25, 0.75, 0.375, 0.6875, 0.375, 0.6875, 0.25, 0.75, 0.75, 0.75, 0.875, 0.6875, 0.875, 0.6875, 0.75, 0.6562, 0.0, 0.6875, 0.125, 0.625, 0.125, 0.6875, 0.25, 0.6875, 0.375, 0.625, 0.375, 0.625, 0.25, 0.6875, 0.75, 0.6875, 0.875, 0.625, 0.875, 0.625, 0.75, 0.6875, 0.125, 0.6875, 0.25, 0.625, 0.25, 0.625, 0.125, 0.6875, 0.875, 0.6562, 1.0, 0.625, 0.875, 0.625, 0.75, 0.625, 0.875, 0.5625, 0.875, 0.5625, 0.75, 0.625, 0.125, 0.625, 0.25, 0.5625, 0.25, 0.5625, 0.125, 0.625, 0.875, 0.5937, 1.0, 0.5625, 0.875, 0.5937, 0.0, 0.625, 0.125, 0.5625, 0.125, 0.625, 0.25, 0.625, 0.375, 0.5625, 0.375, 0.5625, 0.25, 0.5625, 0.125, 0.5625, 0.25, 0.5, 0.25, 0.5, 0.125, 0.5625, 0.375, 0.5625, 0.5, 0.5, 0.5, 0.5, 0.375, 0.5625, 0.625, 0.5625, 0.75, 0.5, 0.75, 0.5, 0.625, 0.5625, 0.875, 0.5312, 1.0, 0.5, 0.875, 0.5312, 0.0, 0.5625, 0.125, 0.5, 0.125, 0.5625, 0.25, 0.5625, 0.375, 0.5, 0.375, 0.5, 0.25, 0.5625, 0.5, 0.5625, 0.625, 0.5, 0.625, 0.5, 0.5, 0.5625, 0.75, 0.5625, 0.875, 0.5, 0.875, 0.5, 0.75, 0.5, 0.625, 0.5, 0.75, 0.4375, 0.75, 0.4375, 0.625, 0.5, 0.875, 0.4687, 1.0, 0.4375, 0.875, 0.4687, 0.0, 0.5, 0.125, 0.4375, 0.125, 0.5, 0.25, 0.5, 0.375, 0.4375, 0.375, 0.4375, 0.25, 0.5, 0.5, 0.5, 0.625, 0.4375, 0.625, 0.4375, 0.5, 0.5, 0.75, 0.5, 0.875, 0.4375, 0.875, 0.4375, 0.75, 0.5, 0.125, 0.5, 0.25, 0.4375, 0.25, 0.4375, 0.125, 0.5, 0.375, 0.5, 0.5, 0.4375, 0.5, 0.4375, 0.375, 0.4062, 0.0, 0.4375, 0.125, 0.375, 0.125, 0.4375, 0.25, 0.4375, 0.375, 0.375, 0.375, 0.375, 0.25, 0.4375, 0.5, 0.4375, 0.625, 0.375, 0.625, 0.375, 0.5, 0.4375, 0.75, 0.4375, 0.875, 0.375, 0.875, 0.375, 0.75, 0.4375, 0.125, 0.4375, 0.25, 0.375, 0.25, 0.375, 0.125, 0.4375, 0.375, 0.4375, 0.5, 0.375, 0.5, 0.375, 0.375, 0.4375, 0.625, 0.4375, 0.75, 0.375, 0.75, 0.375, 0.625, 0.4375, 0.875, 0.4062, 1.0, 0.375, 0.875, 0.375, 0.75, 0.375, 0.875, 0.3125, 0.875, 0.3125, 0.75, 0.375, 0.125, 0.375, 0.25, 0.3125, 0.25, 0.3125, 0.125, 0.375, 0.375, 0.375, 0.5, 0.3125, 0.5, 0.3125, 0.375, 0.375, 0.625, 0.375, 0.75, 0.3125, 0.75, 0.3125, 0.625, 0.375, 0.875, 0.3437, 1.0, 0.3125, 0.875, 0.3437, 0.0, 0.375, 0.125, 0.3125, 0.125, 0.375, 0.25, 0.375, 0.375, 0.3125, 0.375, 0.3125, 0.25, 0.375, 0.5, 0.375, 0.625, 0.3125, 0.625, 0.3125, 0.5, 0.3125, 0.125, 0.3125, 0.25, 0.25, 0.25, 0.25, 0.125, 0.25, 0.375, 0.3125, 0.375, 0.3125, 0.375, 0.25, 0.375, 0.3125, 0.625, 0.3125, 0.75, 0.25, 0.75, 0.25, 0.625, 0.3125, 0.875, 0.2812, 1.0, 0.25, 0.875, 0.2812, 0.0, 0.3125, 0.125, 0.25, 0.125, 0.3125, 0.25, 0.3125, 0.375, 0.25, 0.375, 0.25, 0.25, 0.3125, 0.625, 0.25, 0.625, 0.25, 0.625, 0.3125, 0.625, 0.3125, 0.75, 0.3125, 0.875, 0.25, 0.875, 0.25, 0.75, 0.25, 0.875, 0.2188, 1.0, 0.1875, 0.875, 0.2188, 0.0, 0.25, 0.125, 0.1875, 0.125, 0.25, 0.25, 0.25, 0.375, 0.1875, 0.375, 0.1875, 0.25, 0.3125, 0.5, 0.3125, 0.625, 0.3125, 0.625, 0.3125, 0.5, 0.25, 0.75, 0.25, 0.875, 0.1875, 0.875, 0.1875, 0.75, 0.25, 0.125, 0.25, 0.25, 0.1875, 0.25, 0.1875, 0.125, 0.1875, 0.5, 0.1875, 0.375, 0.1875, 0.375, 0.1875, 0.5, 0.25, 0.625, 0.25, 0.75, 0.1875, 0.75, 0.1875, 0.625, 0.1875, 0.25, 0.1875, 0.375, 0.125, 0.375, 0.125, 0.25, 0.1875, 0.5, 0.1875, 0.625, 0.125, 0.625, 0.125, 0.5, 0.1875, 0.75, 0.1875, 0.875, 0.125, 0.875, 0.125, 0.75, 0.1875, 0.125, 0.1875, 0.25, 0.125, 0.25, 0.125, 0.125, 0.1875, 0.375, 0.1875, 0.5, 0.125, 0.5, 0.125, 0.375, 0.1875, 0.625, 0.1875, 0.75, 0.125, 0.75, 0.125, 0.625, 0.1875, 0.875, 0.1563, 1.0, 0.125, 0.875, 0.1562, 0.0, 0.1875, 0.125, 0.125, 0.125, 0.125, 0.125, 0.125, 0.25, 0.0625, 0.25, 0.0625, 0.125, 0.125, 0.375, 0.125, 0.5, 0.0625, 0.5, 0.0625, 0.375, 0.125, 0.625, 0.125, 0.75, 0.0625, 0.75, 0.0625, 0.625, 0.125, 0.875, 0.09375, 1.0, 0.0625, 0.875, 0.09375, 0.0, 0.125, 0.125, 0.0625, 0.125, 0.125, 0.25, 0.125, 0.375, 0.0625, 0.375, 0.0625, 0.25, 0.125, 0.5, 0.125, 0.625, 0.0625, 0.625, 0.0625, 0.5, 0.125, 0.75, 0.125, 0.875, 0.0625, 0.875, 0.0625, 0.75, 0.0625, 0.375, 0.0625, 0.5, 0.0, 0.5, 0.0, 0.375, 0.0625, 0.625, 0.0625, 0.75, 0.0, 0.75, 0.0, 0.625, 0.0625, 0.875, 0.03125, 1.0, 0.0, 0.875, 0.03125, 0.0, 0.0625, 0.125, 0.0, 0.125, 0.0625, 0.25, 0.0625, 0.375, 0.0, 0.375, 0.0, 0.25, 0.0625, 0.5, 0.0625, 0.625, 0.0, 0.625, 0.0, 0.5, 0.0625, 0.75, 0.0625, 0.875, 0.0, 0.875, 0.0, 0.75, 0.0625, 0.125, 0.0625, 0.25, 0.0, 0.25, 0.0, 0.125, 0.9688, 0.0, 1.0, 0.125, 0.9375, 0.125, 1.0, 0.25, 1.0, 0.375, 0.9375, 0.375, 0.9375, 0.25, 1.0, 0.5, 1.0, 0.625, 0.9375, 0.625, 0.9375, 0.5, 1.0, 0.75, 1.0, 0.875, 0.9375, 0.875, 0.9375, 0.75, 1.0, 0.125, 1.0, 0.25, 0.9375, 0.25, 0.9375, 0.125, 1.0, 0.375, 1.0, 0.5, 0.9375, 0.5, 0.9375, 0.375, 1.0, 0.625, 1.0, 0.75, 0.9375, 0.75, 0.9375, 0.625, 1.0, 0.875, 0.9688, 1.0, 0.9375, 0.875, 0.9375, 0.5, 0.9375, 0.625, 0.875, 0.625, 0.875, 0.5, 0.9375, 0.75, 0.9375, 0.875, 0.875, 0.875, 0.875, 0.75, 0.9375, 0.125, 0.9375, 0.25, 0.875, 0.25, 0.875, 0.125, 0.9375, 0.375, 0.9375, 0.5, 0.875, 0.5, 0.875, 0.375, 0.9375, 0.625, 0.9375, 0.75, 0.875, 0.75, 0.875, 0.625, 0.9375, 0.875, 0.9062, 1.0, 0.875, 0.875, 0.9062, 0.0, 0.9375, 0.125, 0.875, 0.125, 0.9375, 0.25, 0.9375, 0.375, 0.875, 0.375, 0.875, 0.25, 0.875, 0.125, 0.875, 0.25, 0.8125, 0.25, 0.8125, 0.125, 0.875, 0.375, 0.875, 0.5, 0.8125, 0.5, 0.8125, 0.375, 0.875, 0.625, 0.875, 0.75, 0.8125, 0.75, 0.8125, 0.625, 0.875, 0.875, 0.8438, 1.0, 0.8125, 0.875, 0.8437, 0.0, 0.875, 0.125, 0.8125, 0.125, 0.875, 0.25, 0.875, 0.375, 0.8125, 0.375, 0.8125, 0.25, 0.875, 0.5, 0.875, 0.625, 0.8125, 0.625, 0.8125, 0.5, 0.875, 0.75, 0.875, 0.875, 0.8125, 0.875, 0.8125, 0.75, 0.8125, 0.625, 0.8125, 0.75, 0.75, 0.75, 0.75, 0.625, 0.8125, 0.875, 0.7812, 1.0, 0.75, 0.875, 0.7812, 0.0, 0.8125, 0.125, 0.75, 0.125, 0.8125, 0.25, 0.8125, 0.375, 0.75, 0.375, 0.75, 0.25, 0.8125, 0.5, 0.8125, 0.625, 0.75, 0.625, 0.75, 0.5, 0.8125, 0.75, 0.8125, 0.875, 0.75, 0.875, 0.75, 0.75, 0.8125, 0.125, 0.8125, 0.25, 0.75, 0.25, 0.75, 0.125, 0.8125, 0.375, 0.8125, 0.5, 0.75, 0.5, 0.75, 0.375, 0.1875, 0.375, 0.25, 0.375, 0.25, 0.375, 0.1875, 0.375, 0.3125, 0.375, 0.3125, 0.5, 0.3125, 0.5, 0.3125, 0.375, 0.3125, 0.5, 0.3125, 0.625, 0.25, 0.625, 0.25, 0.5, 0.25, 0.375, 0.25, 0.5, 0.1875, 0.5, 0.1875, 0.375, 0.25, 0.625, 0.1875, 0.625, 0.1875, 0.625, 0.25, 0.625, 0.3125, 0.375, 0.3125, 0.5, 0.25, 0.5, 0.25, 0.375, 0.25, 0.5, 0.25, 0.625, 0.1875, 0.625, 0.1875, 0.5, 0.1875, 0.625, 0.1875, 0.5, 0.1875, 0.5, 0.1875, 0.625])
me_cube_005.materials.append(mat_playermaterial_002)
me_cube_005.materials.append(mat_eyeballs_001)
me_cube_005.materials.append(mat_eyes_001)
me_cube_005.materials.append(mat_mouth_001)
me_cube_005.use_remesh_fix_poles = True
me_cube_005.use_remesh_preserve_attributes = False
me_cube_005.update()
me_face_reference_001 = bpy.data.meshes.new('face-reference.001')
me_face_reference_001.from_pydata([(-0.8333, -0.5, 0.0), (0.8333, -0.5, 0.0), (-0.8333, 0.5, 0.0), (0.8333, 0.5, 0.0)], [], [(0, 1, 3, 2)])
_uv = me_face_reference_001.uv_layers.new(name='UVMap')
_uv.uv.foreach_set('vector', [0.0, 0.0, 1.0, 0.0, 1.0, 1.0, 0.0, 1.0])
me_face_reference_001.materials.append(mat_face_reference)
me_face_reference_001.use_remesh_fix_poles = True
me_face_reference_001.use_remesh_preserve_attributes = False
me_face_reference_001.update()
me_cube_002 = bpy.data.meshes.new('Cube.002')
me_cube_002.from_pydata([(-1.0, -1.267, -1.531), (-1.0, -1.748, 1.0), (0.5712, -1.267, -1.531), (0.5712, -1.748, 1.0), (-1.0, -1.646, 2.303), (0.5712, -1.646, 2.303), (0.3704, -2.029, 1.641), (-0.3704, -2.029, 1.641), (0.3704, -2.006, 2.388), (-0.3704, -2.006, 2.388), (0.2056, -5.185, 1.641), (-0.2056, -5.185, 1.641), (0.2056, -5.185, 2.449), (-0.2056, -5.185, 2.449), (0.5552, -6.218, 1.747), (-0.5552, -6.218, 1.747), (0.5552, -6.218, 2.202), (-0.5552, -6.218, 2.202), (-0.2248, -0.3929, 2.411), (0.2248, -0.3929, 2.411), (-0.6584, -0.7483, 2.72), (0.6584, -0.7483, 2.72), (-1.174, -1.164, 4.548), (1.174, -1.164, 4.548), (-1.0, 0.0, -1.938), (0.5712, 0.0, -1.938), (-0.4021, -1.362, -3.348), (0.4021, -1.362, -3.348), (-0.4021, -0.6592, -3.512), (0.4021, -0.6592, -3.512), (-0.6082, -1.642, -4.269), (0.6082, -1.642, -4.269), (-0.6082, -0.5521, -4.33), (0.6082, -0.5521, -4.33), (-0.2795, -1.26, -4.757), (0.2795, -1.26, -4.757), (-0.2795, -0.7593, -4.785), (0.2795, -0.7593, -4.785), (-0.8287, -1.927, -5.541), (0.8287, -1.927, -5.541), (-0.8287, -0.4426, -5.624), (0.8287, -0.4426, -5.624), (1.719, -1.088, -4.995), (1.723, -0.8546, -4.991), (1.761, -1.37, -5.458), (1.773, -0.6779, -5.445), (-1.0, 0.0, -1.531), (-1.0, 0.0, 1.0), (0.5712, 0.0, -1.531), (0.5712, 0.0, 1.0), (-1.0, 0.0509, 2.156), (0.5712, 0.0509, 2.156), (-0.2248, 0.0, 2.411), (0.2248, 0.0, 2.411), (-0.6584, 0.0, 2.72), (0.6584, 0.0, 2.72), (-1.174, 0.0, 4.737), (1.174, 0.0, 4.737), (-1.0, -1.143, 0.3519), (0.5712, -1.143, 0.3519), (0.5712, 0.0, -0.2656), (-1.0, 0.0, -0.2656), (0.8217, -0.2367, 3.922), (0.8327, -0.1793, 3.781), (0.8217, -0.2367, 3.64), (0.8519, -0.2847, 3.922), (0.8755, -0.2471, 3.781), (0.8519, -0.2847, 3.64), (0.8488, -0.3858, 3.922), (0.8711, -0.3901, 3.781), (0.8488, -0.3858, 3.64), (0.8142, -0.4808, 3.922), (0.8221, -0.5245, 3.781), (0.8142, -0.4808, 3.64), (0.795, -0.3754, 3.581), (0.7683, -0.5141, 3.922), (0.7573, -0.5716, 3.781), (0.7683, -0.5141, 3.64), (0.795, -0.3754, 3.981), (0.7381, -0.4662, 3.922), (0.7145, -0.5038, 3.781), (0.7381, -0.4662, 3.64), (0.7412, -0.3651, 3.922), (0.7189, -0.3608, 3.781), (0.7412, -0.3651, 3.64), (0.7758, -0.27, 3.922), (0.7679, -0.2264, 3.781), (0.7758, -0.27, 3.64), (0.7904, -0.2927, 3.863), (0.7904, -0.2588, 3.781), (0.7904, -0.2927, 3.699), (0.8482, -0.3167, 3.863), (0.8722, -0.2927, 3.781), (0.8482, -0.3167, 3.699), (0.8722, -0.3745, 3.863), (0.9061, -0.3745, 3.781), (0.8722, -0.3745, 3.699), (0.8482, -0.4324, 3.863), (0.8722, -0.4563, 3.781), (0.8482, -0.4324, 3.699), (0.7904, -0.3745, 3.665), (0.7904, -0.4563, 3.863), (0.7904, -0.4902, 3.781), (0.7904, -0.4563, 3.699), (0.7904, -0.3745, 3.897), (0.7325, -0.4324, 3.863), (0.7086, -0.4563, 3.781), (0.7325, -0.4324, 3.699), (0.7086, -0.3745, 3.863), (0.6747, -0.3745, 3.781), (0.7086, -0.3745, 3.699), (0.7325, -0.3167, 3.863), (0.7086, -0.2927, 3.781), (0.7325, -0.3167, 3.699), (0.7691, -0.3098, 3.461), (-0.6708, -0.387, 3.283), (0.8104, -0.3914, 3.047), (0.7788, -0.3202, 3.312), (-0.6708, -0.387, 3.007), (0.7896, -0.4332, 3.215), (-0.2373, -0.3361, 3.007), (-0.2373, -0.3361, 3.283), (0.8016, 0.03256, 3.048), (-0.2373, 0.0, 3.283), (-0.2373, 0.0, 3.007), (0.7815, -0.0243, 3.316)], [], [(60, 49, 3, 59), (59, 3, 1, 58), (48, 2, 25), (1, 3, 6, 7), (47, 1, 4, 50), (6, 8, 12, 10), (3, 5, 8, 6), (4, 1, 7, 9), (5, 4, 9, 8), (13, 11, 15, 17), (7, 6, 10, 11), (9, 7, 11, 13), (8, 9, 13, 12), (15, 14, 16, 17), (12, 13, 17, 16), (10, 12, 16, 14), (11, 10, 14, 15), (18, 19, 21, 20), (50, 4, 18, 52), (4, 5, 19, 18), (52, 18, 20, 54), (57, 56, 22, 23), (54, 20, 22, 56), (20, 21, 23, 22), (24, 25, 29, 28), (29, 27, 31, 33), (2, 0, 26, 27), (0, 24, 28, 26), (25, 2, 27, 29), (30, 32, 36, 34), (27, 26, 30, 31), (26, 28, 32, 30), (28, 29, 33, 32), (37, 35, 42, 43), (32, 33, 37, 36), (33, 31, 35, 37), (31, 30, 34, 35), (39, 38, 40, 41), (35, 34, 38, 39), (34, 36, 40, 38), (36, 37, 41, 40), (43, 42, 44, 45), (41, 37, 43, 45), (35, 39, 44, 42), (39, 41, 45, 44), (0, 46, 24), (19, 53, 55, 21), (21, 55, 57, 23), (3, 49, 51, 5), (5, 51, 53, 19), (58, 1, 47, 61), (0, 58, 61, 46), (2, 59, 58, 0), (48, 60, 59, 2), (62, 78, 65), (74, 64, 67), (63, 62, 65, 66), (64, 63, 66, 67), (74, 67, 70), (66, 65, 68, 69), (67, 66, 69, 70), (65, 78, 68), (74, 70, 73), (69, 68, 71, 72), (70, 69, 72, 73), (68, 78, 71), (71, 78, 75), (74, 73, 77), (72, 71, 75, 76), (73, 72, 76, 77), (77, 76, 80, 81), (75, 78, 79), (74, 77, 81), (76, 75, 79, 80), (81, 80, 83, 84), (79, 78, 82), (74, 81, 84), (80, 79, 82, 83), (84, 83, 86, 87), (82, 78, 85), (74, 84, 87), (83, 82, 85, 86), (87, 86, 63, 64), (85, 78, 62), (74, 87, 64), (86, 85, 62, 63), (100, 90, 93), (89, 88, 91, 92), (90, 89, 92, 93), (88, 104, 91), (100, 93, 96), (92, 91, 94, 95), (93, 92, 95, 96), (91, 104, 94), (100, 96, 99), (95, 94, 97, 98), (96, 95, 98, 99), (94, 104, 97), (100, 99, 103), (98, 97, 101, 102), (99, 98, 102, 103), (97, 104, 101), (100, 103, 107), (102, 101, 105, 106), (103, 102, 106, 107), (101, 104, 105), (105, 104, 108), (100, 107, 110), (106, 105, 108, 109), (107, 106, 109, 110), (110, 109, 112, 113), (108, 104, 111), (100, 110, 113), (109, 108, 111, 112), (113, 112, 89, 90), (111, 104, 88), (100, 113, 90), (112, 111, 88, 89), (123, 125, 117, 121), (120, 121, 115, 118), (114, 119, 118, 115), (116, 120, 118, 119), (122, 124, 120, 116), (125, 122, 116, 117), (117, 116, 119, 114), (121, 120, 124, 123), (121, 117, 114, 115)])
me_cube_002.polygons.foreach_set('material_index', [0, 0, 0, 0, 0, 0, 0, 0, 0, 0, 0, 0, 0, 0, 0, 0, 0, 0, 0, 0, 0, 0, 0, 0, 0, 0, 0, 0, 0, 0, 0, 0, 0, 0, 0, 0, 0, 0, 0, 0, 0, 0, 0, 0, 0, 0, 0, 0, 0, 0, 0, 0, 0, 0, 1, 1, 1, 1, 1, 1, 1, 1, 1, 1, 1, 1, 1, 1, 1, 1, 1, 1, 1, 1, 1, 1, 1, 1, 1, 1, 1, 1, 1, 1, 1, 1, 2, 2, 2, 2, 2, 2, 2, 2, 2, 2, 2, 2, 2, 2, 2, 2, 2, 2, 2, 2, 2, 2, 2, 2, 2, 2, 2, 2, 2, 2, 2, 2, 3, 3, 3, 3, 3, 3, 3, 3, 3])
_uv = me_cube_002.uv_layers.new(name='UVMap')
_uv.uv.foreach_set('vector', [0.5, 0.625, 0.625, 0.625, 0.625, 0.75, 0.5, 0.75, 0.5, 0.75, 0.625, 0.75, 0.625, 1.0, 0.5, 1.0, 0.375, 0.625, 0.375, 0.75, 0.375, 0.625, 0.625, 1.0, 0.625, 0.75, 0.625, 0.75, 0.625, 1.0, 0.625, 0.125, 0.625, 0.0, 0.625, 0.0, 0.625, 0.125, 0.625, 0.75, 0.625, 0.75, 0.625, 0.75, 0.625, 0.75, 0.625, 0.75, 0.625, 0.75, 0.625, 0.75, 0.625, 0.75, 0.625, 0.0, 0.625, 0.0, 0.625, 0.0, 0.625, 0.0, 0.625, 0.75, 0.875, 0.75, 0.875, 0.75, 0.625, 0.75, 0.625, 0.0, 0.625, 0.0, 0.625, 0.0, 0.625, 0.0, 0.625, 1.0, 0.625, 0.75, 0.625, 0.75, 0.625, 1.0, 0.625, 0.0, 0.625, 0.0, 0.625, 0.0, 0.625, 0.0, 0.625, 0.75, 0.875, 0.75, 0.875, 0.75, 0.625, 0.75, 0.625, 1.0, 0.625, 0.75, 0.625, 0.75, 0.625, 1.0, 0.625, 0.75, 0.875, 0.75, 0.875, 0.75, 0.625, 0.75, 0.625, 0.75, 0.625, 0.75, 0.625, 0.75, 0.625, 0.75, 0.625, 1.0, 0.625, 0.75, 0.625, 0.75, 0.625, 1.0, 0.875, 0.75, 0.625, 0.75, 0.625, 0.75, 0.875, 0.75, 0.625, 0.125, 0.625, 0.0, 0.625, 0.0, 0.625, 0.125, 0.875, 0.75, 0.625, 0.75, 0.625, 0.75, 0.875, 0.75, 0.625, 0.125, 0.625, 0.0, 0.625, 0.0, 0.625, 0.125, 0.625, 0.625, 0.875, 0.625, 0.875, 0.75, 0.625, 0.75, 0.625, 0.125, 0.625, 0.0, 0.625, 0.0, 0.625, 0.125, 0.875, 0.75, 0.625, 0.75, 0.625, 0.75, 0.875, 0.75, 0.125, 0.75, 0.375, 0.75, 0.375, 0.75, 0.125, 0.75, 0.375, 0.75, 0.375, 0.75, 0.375, 0.75, 0.375, 0.75, 0.375, 0.75, 0.375, 1.0, 0.375, 1.0, 0.375, 0.75, 0.375, 0.0, 0.375, 0.0, 0.375, 0.0, 0.375, 0.0, 0.375, 0.75, 0.375, 0.75, 0.375, 0.75, 0.375, 0.75, 0.375, 0.0, 0.375, 0.0, 0.375, 0.0, 0.375, 0.0, 0.375, 0.75, 0.375, 1.0, 0.375, 1.0, 0.375, 0.75, 0.375, 0.0, 0.375, 0.0, 0.375, 0.0, 0.375, 0.0, 0.125, 0.75, 0.375, 0.75, 0.375, 0.75, 0.125, 0.75, 0.375, 0.75, 0.375, 0.75, 0.375, 0.75, 0.375, 0.75, 0.125, 0.75, 0.375, 0.75, 0.375, 0.75, 0.125, 0.75, 0.375, 0.75, 0.375, 0.75, 0.375, 0.75, 0.375, 0.75, 0.375, 0.75, 0.375, 1.0, 0.375, 1.0, 0.375, 0.75, 0.375, 0.75, 0.375, 1.0, 0.375, 1.0, 0.375, 0.75, 0.375, 0.75, 0.375, 1.0, 0.375, 1.0, 0.375, 0.75, 0.375, 0.0, 0.375, 0.0, 0.375, 0.0, 0.375, 0.0, 0.125, 0.75, 0.375, 0.75, 0.375, 0.75, 0.125, 0.75, 0.375, 0.75, 0.375, 0.75, 0.375, 0.75, 0.375, 0.75, 0.375, 0.75, 0.375, 0.75, 0.375, 0.75, 0.375, 0.75, 0.375, 0.75, 0.375, 0.75, 0.375, 0.75, 0.375, 0.75, 0.375, 0.75, 0.375, 0.75, 0.375, 0.75, 0.375, 0.75, 0.375, 0.0, 0.375, 0.125, 0.375, 0.0, 0.625, 0.75, 0.625, 0.625, 0.625, 0.625, 0.625, 0.75, 0.625, 0.75, 0.625, 0.625, 0.625, 0.625, 0.625, 0.75, 0.625, 0.75, 0.625, 0.625, 0.625, 0.625, 0.625, 0.75, 0.625, 0.75, 0.625, 0.625, 0.625, 0.625, 0.625, 0.75, 0.5, 0.0, 0.625, 0.0, 0.625, 0.125, 0.5, 0.125, 0.375, 0.0, 0.5, 0.0, 0.5, 0.125, 0.375, 0.125, 0.375, 0.75, 0.5, 0.75, 0.5, 1.0, 0.375, 1.0, 0.375, 0.625, 0.5, 0.625, 0.5, 0.75, 0.375, 0.75, 0.75, 0.75, 0.6875, 1.0, 0.625, 0.75, 0.6875, 0.0, 0.75, 0.25, 0.625, 0.25, 0.75, 0.5, 0.75, 0.75, 0.625, 0.75, 0.625, 0.5, 0.75, 0.25, 0.75, 0.5, 0.625, 0.5, 0.625, 0.25, 0.5625, 0.0, 0.625, 0.25, 0.5, 0.25, 0.625, 0.5, 0.625, 0.75, 0.5, 0.75, 0.5, 0.5, 0.625, 0.25, 0.625, 0.5, 0.5, 0.5, 0.5, 0.25, 0.625, 0.75, 0.5625, 1.0, 0.5, 0.75, 0.4375, 0.0, 0.5, 0.25, 0.375, 0.25, 0.5, 0.5, 0.5, 0.75, 0.375, 0.75, 0.375, 0.5, 0.5, 0.25, 0.5, 0.5, 0.375, 0.5, 0.375, 0.25, 0.5, 0.75, 0.4375, 1.0, 0.375, 0.75, 0.375, 0.75, 0.3125, 1.0, 0.25, 0.75, 0.3125, 0.0, 0.375, 0.25, 0.25, 0.25, 0.375, 0.5, 0.375, 0.75, 0.25, 0.75, 0.25, 0.5, 0.375, 0.25, 0.375, 0.5, 0.25, 0.5, 0.25, 0.25, 0.25, 0.25, 0.25, 0.5, 0.125, 0.5, 0.125, 0.25, 0.25, 0.75, 0.1875, 1.0, 0.125, 0.75, 0.1875, 0.0, 0.25, 0.25, 0.125, 0.25, 0.25, 0.5, 0.25, 0.75, 0.125, 0.75, 0.125, 0.5, 0.125, 0.25, 0.125, 0.5, 0.0, 0.5, 0.0, 0.25, 0.125, 0.75, 0.0625, 1.0, 0.0, 0.75, 0.0625, 0.0, 0.125, 0.25, 0.0, 0.25, 0.125, 0.5, 0.125, 0.75, 0.0, 0.75, 0.0, 0.5, 1.0, 0.25, 1.0, 0.5, 0.875, 0.5, 0.875, 0.25, 1.0, 0.75, 0.9375, 1.0, 0.875, 0.75, 0.9375, 0.0, 1.0, 0.25, 0.875, 0.25, 1.0, 0.5, 1.0, 0.75, 0.875, 0.75, 0.875, 0.5, 0.875, 0.25, 0.875, 0.5, 0.75, 0.5, 0.75, 0.25, 0.875, 0.75, 0.8125, 1.0, 0.75, 0.75, 0.8125, 0.0, 0.875, 0.25, 0.75, 0.25, 0.875, 0.5, 0.875, 0.75, 0.75, 0.75, 0.75, 0.5, 0.6875, 0.0, 0.75, 0.25, 0.625, 0.25, 0.75, 0.5, 0.75, 0.75, 0.625, 0.75, 0.625, 0.5, 0.75, 0.25, 0.75, 0.5, 0.625, 0.5, 0.625, 0.25, 0.75, 0.75, 0.6875, 1.0, 0.625, 0.75, 0.5625, 0.0, 0.625, 0.25, 0.5, 0.25, 0.625, 0.5, 0.625, 0.75, 0.5, 0.75, 0.5, 0.5, 0.625, 0.25, 0.625, 0.5, 0.5, 0.5, 0.5, 0.25, 0.625, 0.75, 0.5625, 1.0, 0.5, 0.75, 0.4375, 0.0, 0.5, 0.25, 0.375, 0.25, 0.5, 0.5, 0.5, 0.75, 0.375, 0.75, 0.375, 0.5, 0.5, 0.25, 0.5, 0.5, 0.375, 0.5, 0.375, 0.25, 0.5, 0.75, 0.4375, 1.0, 0.375, 0.75, 0.3125, 0.0, 0.375, 0.25, 0.25, 0.25, 0.375, 0.5, 0.375, 0.75, 0.25, 0.75, 0.25, 0.5, 0.375, 0.25, 0.375, 0.5, 0.25, 0.5, 0.25, 0.25, 0.375, 0.75, 0.3125, 1.0, 0.25, 0.75, 0.1875, 0.0, 0.25, 0.25, 0.125, 0.25, 0.25, 0.5, 0.25, 0.75, 0.125, 0.75, 0.125, 0.5, 0.25, 0.25, 0.25, 0.5, 0.125, 0.5, 0.125, 0.25, 0.25, 0.75, 0.1875, 1.0, 0.125, 0.75, 0.125, 0.75, 0.0625, 1.0, 0.0, 0.75, 0.0625, 0.0, 0.125, 0.25, 0.0, 0.25, 0.125, 0.5, 0.125, 0.75, 0.0, 0.75, 0.0, 0.5, 0.125, 0.25, 0.125, 0.5, 0.0, 0.5, 0.0, 0.25, 1.0, 0.25, 1.0, 0.5, 0.875, 0.5, 0.875, 0.25, 1.0, 0.75, 0.9375, 1.0, 0.875, 0.75, 0.9375, 0.0, 1.0, 0.25, 0.875, 0.25, 1.0, 0.5, 1.0, 0.75, 0.875, 0.75, 0.875, 0.5, 0.875, 0.25, 0.875, 0.5, 0.75, 0.5, 0.75, 0.25, 0.875, 0.75, 0.8125, 1.0, 0.75, 0.75, 0.8125, 0.0, 0.875, 0.25, 0.75, 0.25, 0.875, 0.5, 0.875, 0.75, 0.75, 0.75, 0.75, 0.5, 0.375, 0.125, 0.625, 0.125, 0.625, 0.25, 0.375, 0.25, 0.625, 0.5, 0.375, 0.5, 0.375, 0.5, 0.625, 0.5, 0.375, 0.75, 0.625, 0.75, 0.625, 1.0, 0.375, 1.0, 0.125, 0.75, 0.375, 0.75, 0.375, 0.75, 0.125, 0.75, 0.125, 0.625, 0.375, 0.625, 0.375, 0.75, 0.125, 0.75, 0.625, 0.625, 0.875, 0.625, 0.875, 0.75, 0.625, 0.75, 0.625, 0.75, 0.875, 0.75, 0.125, 0.75, 0.375, 0.75, 0.375, 0.5, 0.625, 0.5, 0.625, 0.625, 0.375, 0.625, 0.375, 0.25, 0.625, 0.25, 0.625, 0.25, 0.375, 0.25])
me_cube_002.materials.append(mat_playermaterial)
me_cube_002.materials.append(mat_eyeballs)
me_cube_002.materials.append(mat_eyes)
me_cube_002.materials.append(mat_mouth)
me_cube_002.use_remesh_fix_poles = True
me_cube_002.use_remesh_preserve_attributes = False
me_cube_002.update()
me_player_reference_005 = bpy.data.meshes.new('player-reference.005')
me_player_reference_005.from_pydata([(-0.9161, -0.5, 0.0), (0.9161, -0.5, 0.0), (-0.9161, 0.5, 0.0), (0.9161, 0.5, 0.0)], [], [(0, 1, 3, 2)])
_uv = me_player_reference_005.uv_layers.new(name='UVMap')
_uv.uv.foreach_set('vector', [0.0, 0.0, 1.0, 0.0, 1.0, 1.0, 0.0, 1.0])
me_player_reference_005.materials.append(mat_player_reference)
me_player_reference_005.use_remesh_fix_poles = True
me_player_reference_005.use_remesh_preserve_attributes = False
me_player_reference_005.update()
me_cube_006 = bpy.data.meshes.new('Cube.006')
me_cube_006.from_pydata([(-0.2, -0.2535, -0.3062), (-0.2, -0.3495, 0.2), (0.1142, -0.2535, -0.3062), (0.1142, -0.3495, 0.2), (-0.2, -0.3292, 0.4605), (0.1142, -0.3292, 0.4605), (0.07408, -0.4058, 0.3283), (-0.07408, -0.4058, 0.3283), (0.07408, -0.4013, 0.4777), (-0.07408, -0.4013, 0.4777), (0.04113, -1.037, 0.3283), (-0.04113, -1.037, 0.3283), (0.04113, -1.037, 0.4898), (-0.04113, -1.037, 0.4898), (0.111, -1.244, 0.3494), (-0.111, -1.244, 0.3494), (0.111, -1.244, 0.4405), (-0.111, -1.244, 0.4405), (-0.04496, -0.07857, 0.4822), (0.04496, -0.07857, 0.4822), (-0.1317, -0.1497, 0.544), (0.1317, -0.1497, 0.544), (-0.2349, -0.2328, 0.9095), (0.2349, -0.2328, 0.9095), (-0.2, 0.0, -0.3877), (0.1142, 0.0, -0.3877), (-0.038, -0.2554, -0.6696), (0.1228, -0.2554, -0.6696), (-0.038, -0.1148, -0.7023), (0.1228, -0.1148, -0.7023), (-0.05242, -0.3283, -0.8539), (0.1908, -0.3283, -0.8539), (-0.1774, -0.1104, -0.866), (0.06583, -0.1104, -0.866), (-0.07719, -0.252, -0.9514), (0.03462, -0.252, -0.9514), (-0.07719, -0.1519, -0.9569), (0.03462, -0.1519, -0.9569), (-0.2215, -0.3854, -1.108), (0.1099, -0.3854, -1.108), (-0.2215, -0.08852, -1.125), (0.1099, -0.08852, -1.125), (0.288, -0.2176, -0.999), (0.2888, -0.1709, -0.9982), (0.2964, -0.274, -1.092), (0.2988, -0.1356, -1.089), (-0.2, 0.0, -0.3062), (-0.2, 0.0, 0.2), (0.1142, 0.0, -0.3062), (0.1142, 0.0, 0.2), (-0.2, 0.01018, 0.4311), (0.1142, 0.01018, 0.4311), (-0.04496, 0.0, 0.4822), (0.04496, 0.0, 0.4822), (-0.1317, 0.0, 0.544), (0.1317, 0.0, 0.544), (-0.2349, 0.0, 0.9475), (0.2349, 0.0, 0.9475), (-0.2, -0.2287, 0.07039), (0.1142, -0.2287, 0.07039), (0.1142, 0.0, -0.05311), (-0.2, 0.0, -0.05311), (0.1643, -0.04735, 0.7845), (0.1665, -0.03586, 0.7562), (0.1643, -0.04735, 0.728), (0.1704, -0.05693, 0.7845), (0.1751, -0.04942, 0.7562), (0.1704, -0.05693, 0.728), (0.1698, -0.07716, 0.7845), (0.1742, -0.07801, 0.7562), (0.1698, -0.07716, 0.728), (0.1628, -0.09617, 0.7845), (0.1644, -0.1049, 0.7562), (0.1628, -0.09617, 0.728), (0.159, -0.07509, 0.7163), (0.1537, -0.1028, 0.7845), (0.1515, -0.1143, 0.7562), (0.1537, -0.1028, 0.728), (0.159, -0.07509, 0.7962), (0.1476, -0.09324, 0.7845), (0.1429, -0.1008, 0.7562), (0.1476, -0.09324, 0.728), (0.1482, -0.07302, 0.7845), (0.1438, -0.07216, 0.7562), (0.1482, -0.07302, 0.728), (0.1552, -0.05401, 0.7845), (0.1536, -0.04528, 0.7562), (0.1552, -0.05401, 0.728), (0.1581, -0.05854, 0.7725), (0.1581, -0.05176, 0.7562), (0.1581, -0.05854, 0.7398), (0.1696, -0.06333, 0.7725), (0.1744, -0.05854, 0.7562), (0.1696, -0.06333, 0.7398), (0.1744, -0.0749, 0.7725), (0.1812, -0.0749, 0.7562), (0.1744, -0.0749, 0.7398), (0.1696, -0.08647, 0.7725), (0.1744, -0.09126, 0.7562), (0.1696, -0.08647, 0.7398), (0.1581, -0.0749, 0.733), (0.1581, -0.09126, 0.7725), (0.1581, -0.09804, 0.7562), (0.1581, -0.09126, 0.7398), (0.1581, -0.0749, 0.7793), (0.1465, -0.08647, 0.7725), (0.1417, -0.09126, 0.7562), (0.1465, -0.08647, 0.7398), (0.1417, -0.0749, 0.7725), (0.1349, -0.0749, 0.7562), (0.1417, -0.0749, 0.7398), (0.1465, -0.06333, 0.7725), (0.1417, -0.05854, 0.7562), (0.1465, -0.06333, 0.7398), (0.1538, -0.06197, 0.6922), (-0.1342, -0.07741, 0.6565), (0.1621, -0.07828, 0.6095), (0.1558, -0.06404, 0.6623), (-0.1342, -0.07741, 0.6014), (0.1579, -0.08664, 0.6431), (-0.04747, -0.06723, 0.6014), (-0.04747, -0.06723, 0.6565), (0.1603, 0.006513, 0.6095), (-0.04747, 0.0, 0.6565), (-0.04747, 0.0, 0.6014), (0.1563, -0.00486, 0.6633)], [], [(60, 49, 3, 59), (59, 3, 1, 58), (48, 2, 25), (1, 3, 6, 7), (47, 1, 4, 50), (6, 8, 12, 10), (3, 5, 8, 6), (4, 1, 7, 9), (5, 4, 9, 8), (13, 11, 15, 17), (7, 6, 10, 11), (9, 7, 11, 13), (8, 9, 13, 12), (15, 14, 16, 17), (12, 13, 17, 16), (10, 12, 16, 14), (11, 10, 14, 15), (18, 19, 21, 20), (50, 4, 18, 52), (4, 5, 19, 18), (52, 18, 20, 54), (57, 56, 22, 23), (54, 20, 22, 56), (20, 21, 23, 22), (24, 25, 29, 28), (29, 27, 31, 33), (2, 0, 26, 27), (0, 24, 28, 26), (25, 2, 27, 29), (30, 32, 36, 34), (27, 26, 30, 31), (26, 28, 32, 30), (28, 29, 33, 32), (37, 35, 42, 43), (32, 33, 37, 36), (33, 31, 35, 37), (31, 30, 34, 35), (39, 38, 40, 41), (35, 34, 38, 39), (34, 36, 40, 38), (36, 37, 41, 40), (43, 42, 44, 45), (41, 37, 43, 45), (35, 39, 44, 42), (39, 41, 45, 44), (0, 46, 24), (19, 53, 55, 21), (21, 55, 57, 23), (3, 49, 51, 5), (5, 51, 53, 19), (58, 1, 47, 61), (0, 58, 61, 46), (2, 59, 58, 0), (48, 60, 59, 2), (62, 78, 65), (74, 64, 67), (63, 62, 65, 66), (64, 63, 66, 67), (74, 67, 70), (66, 65, 68, 69), (67, 66, 69, 70), (65, 78, 68), (74, 70, 73), (69, 68, 71, 72), (70, 69, 72, 73), (68, 78, 71), (71, 78, 75), (74, 73, 77), (72, 71, 75, 76), (73, 72, 76, 77), (77, 76, 80, 81), (75, 78, 79), (74, 77, 81), (76, 75, 79, 80), (81, 80, 83, 84), (79, 78, 82), (74, 81, 84), (80, 79, 82, 83), (84, 83, 86, 87), (82, 78, 85), (74, 84, 87), (83, 82, 85, 86), (87, 86, 63, 64), (85, 78, 62), (74, 87, 64), (86, 85, 62, 63), (100, 90, 93), (89, 88, 91, 92), (90, 89, 92, 93), (88, 104, 91), (100, 93, 96), (92, 91, 94, 95), (93, 92, 95, 96), (91, 104, 94), (100, 96, 99), (95, 94, 97, 98), (96, 95, 98, 99), (94, 104, 97), (100, 99, 103), (98, 97, 101, 102), (99, 98, 102, 103), (97, 104, 101), (100, 103, 107), (102, 101, 105, 106), (103, 102, 106, 107), (101, 104, 105), (105, 104, 108), (100, 107, 110), (106, 105, 108, 109), (107, 106, 109, 110), (110, 109, 112, 113), (108, 104, 111), (100, 110, 113), (109, 108, 111, 112), (113, 112, 89, 90), (111, 104, 88), (100, 113, 90), (112, 111, 88, 89), (123, 125, 117, 121), (120, 121, 115, 118), (114, 119, 118, 115), (116, 120, 118, 119), (122, 124, 120, 116), (125, 122, 116, 117), (117, 116, 119, 114), (121, 120, 124, 123), (121, 117, 114, 115)])
me_cube_006.polygons.foreach_set('material_index', [0, 0, 0, 0, 0, 0, 0, 0, 0, 0, 0, 0, 0, 0, 0, 0, 0, 0, 0, 0, 0, 0, 0, 0, 0, 0, 0, 0, 0, 0, 0, 0, 0, 0, 0, 0, 0, 0, 0, 0, 0, 0, 0, 0, 0, 0, 0, 0, 0, 0, 0, 0, 0, 0, 1, 1, 1, 1, 1, 1, 1, 1, 1, 1, 1, 1, 1, 1, 1, 1, 1, 1, 1, 1, 1, 1, 1, 1, 1, 1, 1, 1, 1, 1, 1, 1, 2, 2, 2, 2, 2, 2, 2, 2, 2, 2, 2, 2, 2, 2, 2, 2, 2, 2, 2, 2, 2, 2, 2, 2, 2, 2, 2, 2, 2, 2, 2, 2, 3, 3, 3, 3, 3, 3, 3, 3, 3])
_uv = me_cube_006.uv_layers.new(name='UVMap')
_uv.uv.foreach_set('vector', [0.5, 0.625, 0.625, 0.625, 0.625, 0.75, 0.5, 0.75, 0.5, 0.75, 0.625, 0.75, 0.625, 1.0, 0.5, 1.0, 0.375, 0.625, 0.375, 0.75, 0.375, 0.625, 0.625, 1.0, 0.625, 0.75, 0.625, 0.75, 0.625, 1.0, 0.625, 0.125, 0.625, 0.0, 0.625, 0.0, 0.625, 0.125, 0.625, 0.75, 0.625, 0.75, 0.625, 0.75, 0.625, 0.75, 0.625, 0.75, 0.625, 0.75, 0.625, 0.75, 0.625, 0.75, 0.625, 0.0, 0.625, 0.0, 0.625, 0.0, 0.625, 0.0, 0.625, 0.75, 0.875, 0.75, 0.875, 0.75, 0.625, 0.75, 0.625, 0.0, 0.625, 0.0, 0.625, 0.0, 0.625, 0.0, 0.625, 1.0, 0.625, 0.75, 0.625, 0.75, 0.625, 1.0, 0.625, 0.0, 0.625, 0.0, 0.625, 0.0, 0.625, 0.0, 0.625, 0.75, 0.875, 0.75, 0.875, 0.75, 0.625, 0.75, 0.625, 1.0, 0.625, 0.75, 0.625, 0.75, 0.625, 1.0, 0.625, 0.75, 0.875, 0.75, 0.875, 0.75, 0.625, 0.75, 0.625, 0.75, 0.625, 0.75, 0.625, 0.75, 0.625, 0.75, 0.625, 1.0, 0.625, 0.75, 0.625, 0.75, 0.625, 1.0, 0.875, 0.75, 0.625, 0.75, 0.625, 0.75, 0.875, 0.75, 0.625, 0.125, 0.625, 0.0, 0.625, 0.0, 0.625, 0.125, 0.875, 0.75, 0.625, 0.75, 0.625, 0.75, 0.875, 0.75, 0.625, 0.125, 0.625, 0.0, 0.625, 0.0, 0.625, 0.125, 0.625, 0.625, 0.875, 0.625, 0.875, 0.75, 0.625, 0.75, 0.625, 0.125, 0.625, 0.0, 0.625, 0.0, 0.625, 0.125, 0.875, 0.75, 0.625, 0.75, 0.625, 0.75, 0.875, 0.75, 0.125, 0.75, 0.375, 0.75, 0.375, 0.75, 0.125, 0.75, 0.375, 0.75, 0.375, 0.75, 0.375, 0.75, 0.375, 0.75, 0.375, 0.75, 0.375, 1.0, 0.375, 1.0, 0.375, 0.75, 0.375, 0.0, 0.375, 0.0, 0.375, 0.0, 0.375, 0.0, 0.375, 0.75, 0.375, 0.75, 0.375, 0.75, 0.375, 0.75, 0.375, 0.0, 0.375, 0.0, 0.375, 0.0, 0.375, 0.0, 0.375, 0.75, 0.375, 1.0, 0.375, 1.0, 0.375, 0.75, 0.375, 0.0, 0.375, 0.0, 0.375, 0.0, 0.375, 0.0, 0.125, 0.75, 0.375, 0.75, 0.375, 0.75, 0.125, 0.75, 0.375, 0.75, 0.375, 0.75, 0.375, 0.75, 0.375, 0.75, 0.125, 0.75, 0.375, 0.75, 0.375, 0.75, 0.125, 0.75, 0.375, 0.75, 0.375, 0.75, 0.375, 0.75, 0.375, 0.75, 0.375, 0.75, 0.375, 1.0, 0.375, 1.0, 0.375, 0.75, 0.375, 0.75, 0.375, 1.0, 0.375, 1.0, 0.375, 0.75, 0.375, 0.75, 0.375, 1.0, 0.375, 1.0, 0.375, 0.75, 0.375, 0.0, 0.375, 0.0, 0.375, 0.0, 0.375, 0.0, 0.125, 0.75, 0.375, 0.75, 0.375, 0.75, 0.125, 0.75, 0.375, 0.75, 0.375, 0.75, 0.375, 0.75, 0.375, 0.75, 0.375, 0.75, 0.375, 0.75, 0.375, 0.75, 0.375, 0.75, 0.375, 0.75, 0.375, 0.75, 0.375, 0.75, 0.375, 0.75, 0.375, 0.75, 0.375, 0.75, 0.375, 0.75, 0.375, 0.75, 0.375, 0.0, 0.375, 0.125, 0.375, 0.0, 0.625, 0.75, 0.625, 0.625, 0.625, 0.625, 0.625, 0.75, 0.625, 0.75, 0.625, 0.625, 0.625, 0.625, 0.625, 0.75, 0.625, 0.75, 0.625, 0.625, 0.625, 0.625, 0.625, 0.75, 0.625, 0.75, 0.625, 0.625, 0.625, 0.625, 0.625, 0.75, 0.5, 0.0, 0.625, 0.0, 0.625, 0.125, 0.5, 0.125, 0.375, 0.0, 0.5, 0.0, 0.5, 0.125, 0.375, 0.125, 0.375, 0.75, 0.5, 0.75, 0.5, 1.0, 0.375, 1.0, 0.375, 0.625, 0.5, 0.625, 0.5, 0.75, 0.375, 0.75, 0.75, 0.75, 0.6875, 1.0, 0.625, 0.75, 0.6875, 0.0, 0.75, 0.25, 0.625, 0.25, 0.75, 0.5, 0.75, 0.75, 0.625, 0.75, 0.625, 0.5, 0.75, 0.25, 0.75, 0.5, 0.625, 0.5, 0.625, 0.25, 0.5625, 0.0, 0.625, 0.25, 0.5, 0.25, 0.625, 0.5, 0.625, 0.75, 0.5, 0.75, 0.5, 0.5, 0.625, 0.25, 0.625, 0.5, 0.5, 0.5, 0.5, 0.25, 0.625, 0.75, 0.5625, 1.0, 0.5, 0.75, 0.4375, 0.0, 0.5, 0.25, 0.375, 0.25, 0.5, 0.5, 0.5, 0.75, 0.375, 0.75, 0.375, 0.5, 0.5, 0.25, 0.5, 0.5, 0.375, 0.5, 0.375, 0.25, 0.5, 0.75, 0.4375, 1.0, 0.375, 0.75, 0.375, 0.75, 0.3125, 1.0, 0.25, 0.75, 0.3125, 0.0, 0.375, 0.25, 0.25, 0.25, 0.375, 0.5, 0.375, 0.75, 0.25, 0.75, 0.25, 0.5, 0.375, 0.25, 0.375, 0.5, 0.25, 0.5, 0.25, 0.25, 0.25, 0.25, 0.25, 0.5, 0.125, 0.5, 0.125, 0.25, 0.25, 0.75, 0.1875, 1.0, 0.125, 0.75, 0.1875, 0.0, 0.25, 0.25, 0.125, 0.25, 0.25, 0.5, 0.25, 0.75, 0.125, 0.75, 0.125, 0.5, 0.125, 0.25, 0.125, 0.5, 0.0, 0.5, 0.0, 0.25, 0.125, 0.75, 0.0625, 1.0, 0.0, 0.75, 0.0625, 0.0, 0.125, 0.25, 0.0, 0.25, 0.125, 0.5, 0.125, 0.75, 0.0, 0.75, 0.0, 0.5, 1.0, 0.25, 1.0, 0.5, 0.875, 0.5, 0.875, 0.25, 1.0, 0.75, 0.9375, 1.0, 0.875, 0.75, 0.9375, 0.0, 1.0, 0.25, 0.875, 0.25, 1.0, 0.5, 1.0, 0.75, 0.875, 0.75, 0.875, 0.5, 0.875, 0.25, 0.875, 0.5, 0.75, 0.5, 0.75, 0.25, 0.875, 0.75, 0.8125, 1.0, 0.75, 0.75, 0.8125, 0.0, 0.875, 0.25, 0.75, 0.25, 0.875, 0.5, 0.875, 0.75, 0.75, 0.75, 0.75, 0.5, 0.6875, 0.0, 0.75, 0.25, 0.625, 0.25, 0.75, 0.5, 0.75, 0.75, 0.625, 0.75, 0.625, 0.5, 0.75, 0.25, 0.75, 0.5, 0.625, 0.5, 0.625, 0.25, 0.75, 0.75, 0.6875, 1.0, 0.625, 0.75, 0.5625, 0.0, 0.625, 0.25, 0.5, 0.25, 0.625, 0.5, 0.625, 0.75, 0.5, 0.75, 0.5, 0.5, 0.625, 0.25, 0.625, 0.5, 0.5, 0.5, 0.5, 0.25, 0.625, 0.75, 0.5625, 1.0, 0.5, 0.75, 0.4375, 0.0, 0.5, 0.25, 0.375, 0.25, 0.5, 0.5, 0.5, 0.75, 0.375, 0.75, 0.375, 0.5, 0.5, 0.25, 0.5, 0.5, 0.375, 0.5, 0.375, 0.25, 0.5, 0.75, 0.4375, 1.0, 0.375, 0.75, 0.3125, 0.0, 0.375, 0.25, 0.25, 0.25, 0.375, 0.5, 0.375, 0.75, 0.25, 0.75, 0.25, 0.5, 0.375, 0.25, 0.375, 0.5, 0.25, 0.5, 0.25, 0.25, 0.375, 0.75, 0.3125, 1.0, 0.25, 0.75, 0.1875, 0.0, 0.25, 0.25, 0.125, 0.25, 0.25, 0.5, 0.25, 0.75, 0.125, 0.75, 0.125, 0.5, 0.25, 0.25, 0.25, 0.5, 0.125, 0.5, 0.125, 0.25, 0.25, 0.75, 0.1875, 1.0, 0.125, 0.75, 0.125, 0.75, 0.0625, 1.0, 0.0, 0.75, 0.0625, 0.0, 0.125, 0.25, 0.0, 0.25, 0.125, 0.5, 0.125, 0.75, 0.0, 0.75, 0.0, 0.5, 0.125, 0.25, 0.125, 0.5, 0.0, 0.5, 0.0, 0.25, 1.0, 0.25, 1.0, 0.5, 0.875, 0.5, 0.875, 0.25, 1.0, 0.75, 0.9375, 1.0, 0.875, 0.75, 0.9375, 0.0, 1.0, 0.25, 0.875, 0.25, 1.0, 0.5, 1.0, 0.75, 0.875, 0.75, 0.875, 0.5, 0.875, 0.25, 0.875, 0.5, 0.75, 0.5, 0.75, 0.25, 0.875, 0.75, 0.8125, 1.0, 0.75, 0.75, 0.8125, 0.0, 0.875, 0.25, 0.75, 0.25, 0.875, 0.5, 0.875, 0.75, 0.75, 0.75, 0.75, 0.5, 0.375, 0.125, 0.625, 0.125, 0.625, 0.25, 0.375, 0.25, 0.625, 0.5, 0.375, 0.5, 0.375, 0.5, 0.625, 0.5, 0.375, 0.75, 0.625, 0.75, 0.625, 1.0, 0.375, 1.0, 0.125, 0.75, 0.375, 0.75, 0.375, 0.75, 0.125, 0.75, 0.125, 0.625, 0.375, 0.625, 0.375, 0.75, 0.125, 0.75, 0.625, 0.625, 0.875, 0.625, 0.875, 0.75, 0.625, 0.75, 0.625, 0.75, 0.875, 0.75, 0.125, 0.75, 0.375, 0.75, 0.375, 0.5, 0.625, 0.5, 0.625, 0.625, 0.375, 0.625, 0.375, 0.25, 0.625, 0.25, 0.625, 0.25, 0.375, 0.25])
me_cube_006.materials.append(mat_playermaterial_003)
me_cube_006.materials.append(mat_eyeballs_002)
me_cube_006.materials.append(mat_eyes_003)
me_cube_006.materials.append(mat_mouth_002)
me_cube_006.use_remesh_fix_poles = True
me_cube_006.use_remesh_preserve_attributes = False
me_cube_006.update()
arm_metarig = bpy.data.armatures.new('metarig')  # bones are not reproduced
arm_metarig_001 = bpy.data.armatures.new('metarig.001')  # bones are not reproduced

# ---- objects
ob_mesh = bpy.data.objects.new('mesh', me_cube_005)
ob_bob = bpy.data.objects.new('Bob', arm_metarig)
ob_bob_backup = bpy.data.objects.new('bob_backup', arm_metarig_001)
ob_face_reference_001 = bpy.data.objects.new('face-reference.001', me_face_reference_001)
ob_player_backup = bpy.data.objects.new('player-backup', me_cube_002)
ob_player_reference_001 = bpy.data.objects.new('player-reference.001', me_player_reference_005)
ob_mesh_001 = bpy.data.objects.new('mesh.001', me_cube_006)

# ---- transforms, parenting, visibility, modifiers, constraints
ob_mesh.parent = ob_bob
ob_mesh.matrix_parent_inverse = Matrix(((-1.0, -3.258e-07, 0.0, -0.0), (3.258e-07, -1.0, -0.0, 0.0), (0.0, -0.0, 1.0, -0.0), (-0.0, 0.0, -0.0, 1.0)))
ob_mesh.location = (0.0, 0.0, 1.2)
ob_mesh.rotation_euler = (0.0, 0.0, -3.142)
_vg = ob_mesh.vertex_groups.new(name='spine')
for _i, _w in zip([0, 46, 61], [0.01661, 0.4259, 0.08684]): _vg.add([_i], _w, 'REPLACE')
_vg = ob_mesh.vertex_groups.new(name='spine.001')
for _i, _w in zip([46, 47, 48, 49, 58, 59, 60, 61], [0.1166, 0.04779, 0.1283, 0.05266, 0.1169, 0.165, 0.6951, 0.5323]): _vg.add([_i], _w, 'REPLACE')
_vg = ob_mesh.vertex_groups.new(name='spine.002')
for _i, _w in zip([1, 3, 46, 47, 58, 59, 60, 61], [0.05483, 0.05379, 0.02217, 0.05596, 0.5798, 0.5471, 0.09881, 0.1451]): _vg.add([_i], _w, 'REPLACE')
_vg = ob_mesh.vertex_groups.new(name='spine.003')
for _i, _w in zip([4, 18, 47, 50, 52], [0.0007904, 0.01578, 0.08849, 0.4494, 0.06936]): _vg.add([_i], _w, 'REPLACE')
_vg = ob_mesh.vertex_groups.new(name='spine.004')
for _i, _w in zip([4, 18, 19, 20, 47, 50, 52, 54, 66], [0.06435, 0.6046, 0.09735, 0.1293, 0.02516, 0.19, 0.7154, 0.1613, 0.007194]): _vg.add([_i], _w, 'REPLACE')
_vg = ob_mesh.vertex_groups.new(name='spine.005')
for _i, _w in zip([62, 63, 64, 65, 66, 67, 68, 69, 70, 71, 72, 73], [0.448, 0.4385, 0.4709, 0.4567, 0.4983, 0.4649, 0.5467, 0.4094, 0.4795, 0.3555, 0.5579, 0.4553]): _vg.add([_i], _w, 'REPLACE')
_vg = ob_mesh.vertex_groups.new(name='spine.006')
for _i, _w in zip([18, 19, 20, 21, 22, 23, 50, 52, 53, 54, 55, 56, 57, 62, 63, 64, 65, 66, 67, 68, 69, 70, 71, 72, 73, 74, 75, 76, 77, 78, 79, 80, 81, 82, 83, 84, 85, 86, 87, 88, 89, 90, 91, 92, 93, 94, 95, 96, 97, 98, 99, 100, 101, 102, 103, 104, 105, 106, 107, 108, 109, 110, 111, 112, 113, 114, 115, 116, 117, 118, 119, 120, 121, 122, 123, 124, 125, 126, 127, 128, 129, 130, 131, 132, 133, 134, 135, 136, 137, 138, 139, 140, 141, 142, 143, 144, 145, 146, 147, 148, 149, 150, 151, 152, 153, 154, 155, 156, 157, 158, 159, 160, 161, 162, 163, 164, 165, 166, 167, 168, 169, 170, 171, 172, 173, 174, 175, 176, 177, 178, 179, 180, 181, 182, 183, 184, 185, 186, 187, 188, 189, 190, 191], [0.1115, 0.09952, 0.801, 0.8364, 0.9613, 0.9681, 0.01467, 0.1167, 0.05161, 0.7866, 0.8337, 0.9672, 0.9759, 0.5357, 0.5381, 0.5146, 0.5277, 0.4722, 0.518, 0.432, 0.5718, 0.5058, 0.6322, 0.4282, 0.5288, 0.9855, 0.9855, 0.9855, 0.9855, 0.9855, 0.9855, 0.9856, 0.9856, 0.9855, 0.9855, 0.9854, 0.9856, 0.9856, 0.9855, 0.9855, 0.9854, 0.9851, 0.9856, 0.9857, 0.9856, 0.9856, 0.9855, 0.9854, 0.9853, 0.9857, 0.9857, 0.9856, 0.9856, 0.9855, 0.9855, 0.9855, 0.9858, 0.9858, 0.9856, 0.9856, 0.9855, 0.9855, 0.9856, 0.9858, 0.9857, 0.9856, 0.9856, 0.9855, 0.9855, 0.9856, 0.9857, 0.9857, 0.9856, 0.9856, 0.9855, 0.9855, 0.9855, 0.9856, 0.9856, 0.9856, 0.9856, 0.9855, 0.9855, 0.9856, 0.9856, 0.9856, 0.9856, 0.9855, 0.9855, 0.9855, 0.9855, 0.9856, 0.9856, 0.9856, 0.9855, 0.9855, 0.9855, 0.9855, 0.9855, 0.9855, 0.9856, 0.9856, 0.9855, 0.9855, 0.9855, 0.9855, 0.9855, 0.9855, 0.9855, 0.9855, 0.9855, 0.9855, 0.9855, 0.9855, 0.9855, 0.9855, 0.9855, 0.9855, 0.9855, 0.9855, 0.9855, 0.9855, 0.9855, 0.9855, 0.9855, 0.9855, 0.9855, 0.9855, 0.9855, 0.9855, 0.9855, 0.9855, 0.9855, 0.9855, 0.9856, 0.9856, 0.9856, 0.9856, 0.9856, 0.9856, 0.9857, 0.9857, 0.9856]): _vg.add([_i], _w, 'REPLACE')
_vg = ob_mesh.vertex_groups.new(name='face')
for _i, _w in zip([18, 19, 20, 21, 22, 23, 52, 53, 54, 55, 56, 57, 62, 63, 64, 65, 66, 67, 68, 69, 70, 71, 72, 73], [0.05897, 0.04734, 0.4057, 0.4292, 0.08315, 0.07898, 0.06507, 0.005481, 0.396, 0.4291, 0.06893, 0.05762, 0.3057, 0.331, 0.2849, 0.2948, 0.2993, 0.2953, 0.2747, 0.3444, 0.2689, 0.3661, 0.2711, 0.2912]): _vg.add([_i], _w, 'REPLACE')
_vg = ob_mesh.vertex_groups.new(name='shoulder.L')
for _i, _w in zip([18, 19, 21, 51, 53, 55], [0.01985, 0.1811, 0.04268, 0.09083, 0.7395, 0.1127]): _vg.add([_i], _w, 'REPLACE')
_vg = ob_mesh.vertex_groups.new(name='upper_arm.L')
_vg = ob_mesh.vertex_groups.new(name='forearm.L')
_vg = ob_mesh.vertex_groups.new(name='shoulder.R')
for _i, _w in zip([1, 3, 4, 5, 18, 19, 20, 21, 47, 49, 50, 51, 52, 53, 55, 58, 59, 61], [0.6521, 0.05716, 0.07765, 0.08934, 0.1023, 0.4888, 0.003142, 0.07452, 0.07448, 0.06634, 0.02795, 0.8219, 0.004132, 0.1963, 0.0343, 0.08224, 0.0001051, 0.003478]): _vg.add([_i], _w, 'REPLACE')
_vg = ob_mesh.vertex_groups.new(name='upper_arm.R')
for _i, _w in zip([1, 3, 4, 5, 6, 18, 19, 47, 49, 50, 51, 52, 58, 59], [0.1409, 0.7683, 0.7185, 0.8223, 0.004696, 0.08897, 0.1135, 0.005359, 0.03865, 0.08524, 0.001794, 0.01081, 0.02974, 0.1233]): _vg.add([_i], _w, 'REPLACE')
_vg = ob_mesh.vertex_groups.new(name='forearm.R')
for _i, _w in zip([1, 3, 4, 5, 6, 7, 8, 9], [0.06369, 0.05866, 0.0821, 0.06393, 0.9582, 0.9508, 0.9784, 0.9711]): _vg.add([_i], _w, 'REPLACE')
_vg = ob_mesh.vertex_groups.new(name='breast.L')
_vg = ob_mesh.vertex_groups.new(name='breast.R')
for _i, _w in zip([1, 3, 47, 49, 50, 51, 58, 59, 60, 61], [0.04362, 0.05426, 0.629, 0.8067, 0.1559, 0.04159, 0.05831, 0.02656, 0.09864, 0.07239]): _vg.add([_i], _w, 'REPLACE')
_vg = ob_mesh.vertex_groups.new(name='pelvis.L')
for _i, _w in zip([0, 24, 25, 46, 61], [0.07566, 0.8423, 0.1037, 0.1841, 0.02846]): _vg.add([_i], _w, 'REPLACE')
_vg = ob_mesh.vertex_groups.new(name='pelvis.R')
for _i, _w in zip([0, 2, 25, 48, 59, 60], [0.08489, 0.8217, 0.1266, 0.6544, 0.06229, 0.08019]): _vg.add([_i], _w, 'REPLACE')
_vg = ob_mesh.vertex_groups.new(name='thigh.L')
_vg = ob_mesh.vertex_groups.new(name='shin.L')
_vg = ob_mesh.vertex_groups.new(name='foot.L')
_vg = ob_mesh.vertex_groups.new(name='toe.L')
_vg = ob_mesh.vertex_groups.new(name='heel.02.L')
_vg = ob_mesh.vertex_groups.new(name='thigh.R')
for _i, _w in zip([0, 2, 24, 25, 26, 27, 28, 29, 30, 31, 32, 33, 34, 35, 36, 37, 46, 48, 58, 61], [0.7535, 0.1245, 0.1136, 0.746, 0.9531, 0.9473, 0.9672, 0.9786, 0.3289, 0.5896, 0.3161, 0.5727, 0.01736, 0.06242, 0.02005, 0.04145, 0.1859, 0.1543, 0.05824, 0.0582]): _vg.add([_i], _w, 'REPLACE')
_vg = ob_mesh.vertex_groups.new(name='foot.R')
for _i, _w in zip([27, 30, 31, 32, 33, 34, 35, 36, 37, 38, 39, 40, 41, 42, 43, 44, 45], [0.0009178, 0.6242, 0.3857, 0.6404, 0.4036, 0.8272, 0.8785, 0.8512, 0.9152, 0.08558, 0.847, 0.0365, 0.9384, 0.07934, 0.06549, 0.0685, 0.04697]): _vg.add([_i], _w, 'REPLACE')
_vg = ob_mesh.vertex_groups.new(name='toe.R')
for _i, _w in zip([35, 37, 39, 41, 42, 43, 44, 45], [0.03812, 0.006771, 0.07598, 0.01952, 0.9143, 0.9311, 0.9258, 0.9498]): _vg.add([_i], _w, 'REPLACE')
_vg = ob_mesh.vertex_groups.new(name='heel.02.R')
for _i, _w in zip([30, 32, 34, 36, 38, 39, 40], [0.02411, 0.02231, 0.1324, 0.1103, 0.9091, 0.06706, 0.9548]): _vg.add([_i], _w, 'REPLACE')
_vg = ob_mesh.vertex_groups.new(name='kneeIK.R')
_vg = ob_mesh.vertex_groups.new(name='kneeIK.L')
_vg = ob_mesh.vertex_groups.new(name='heelIK.L')
_vg = ob_mesh.vertex_groups.new(name='forearm.L.001')
_vg = ob_mesh.vertex_groups.new(name='forearm.L.002')
_vg = ob_mesh.vertex_groups.new(name='forearm.L.003')
_vg = ob_mesh.vertex_groups.new(name='forearm.R.001')
for _i, _w in zip([10, 11, 12, 13, 14, 15, 17], [0.9785, 0.98, 0.9839, 0.9874, 0.01595, 0.01745, 0.006991]): _vg.add([_i], _w, 'REPLACE')
_vg = ob_mesh.vertex_groups.new(name='forearm.R.002')
for _i, _w in zip([14, 15, 16, 17], [0.9668, 0.966, 0.9756, 0.9713]): _vg.add([_i], _w, 'REPLACE')
_vg = ob_mesh.vertex_groups.new(name='forearm.R.003')
_vg = ob_mesh.vertex_groups.new(name='elbowIK.R')
_vg = ob_mesh.vertex_groups.new(name='elbowIK.L')
for _i, _w in zip([85, 92], [0.0, 0.0]): _vg.add([_i], _w, 'REPLACE')
_m = ob_mesh.modifiers.new('Subdivision', 'SUBSURF')
_m = ob_mesh.modifiers.new('Mirror', 'MIRROR')
_m = ob_mesh.modifiers.new('Armature', 'ARMATURE')
_m.object = ob_bob
ob_bob.location = (0.0, 0.0, -0.1132)
ob_bob.rotation_euler = (0.0, -0.0, 3.142)
ob_bob.show_in_front = True
ob_bob_backup.location = (0.0, 0.0, 0.0)
ob_bob_backup.rotation_euler = (0.0, -0.0, 1.571)
ob_bob_backup.show_in_front = True
ob_face_reference_001.location = (-2.0, 0.5122, 1.917)
ob_face_reference_001.rotation_euler = (1.571, -0.0, 1.571)
ob_face_reference_001.scale = (0.7636, 0.7636, 0.7636)
ob_player_backup.location = (0.0, 0.0, 1.2)
ob_player_backup.scale = (0.2, 0.2, 0.2)
_m = ob_player_backup.modifiers.new('Subdivision', 'SUBSURF')
_m = ob_player_backup.modifiers.new('Mirror', 'MIRROR')
_m.use_axis = (False, True, False)
ob_player_reference_001.location = (-3.0, 0.0, 1.0)
ob_player_reference_001.rotation_euler = (1.571, -0.0, 1.571)
ob_player_reference_001.scale = (2.0, 2.0, 2.0)
ob_mesh_001.parent = ob_bob_backup
ob_mesh_001.matrix_parent_inverse = Matrix(((-4.371e-08, 1.0, 0.0, -0.0), (-1.0, -4.371e-08, -0.0, 0.0), (0.0, -0.0, 1.0, -0.0), (-0.0, 0.0, -0.0, 1.0)))
ob_mesh_001.location = (0.0, 0.0, 1.2)
_vg = ob_mesh_001.vertex_groups.new(name='spine')
for _i, _w in zip([0, 2, 24, 25, 46, 48, 60, 61], [0.04838, 0.009569, 0.3067, 0.07925, 0.4697, 0.5705, 0.07474, 0.1006]): _vg.add([_i], _w, 'REPLACE')
_vg = ob_mesh_001.vertex_groups.new(name='spine.001')
for _i, _w in zip([46, 47, 48, 49, 58, 59, 60, 61], [0.1159, 0.05912, 0.1136, 0.08026, 0.1168, 0.1595, 0.6575, 0.5166]): _vg.add([_i], _w, 'REPLACE')
_vg = ob_mesh_001.vertex_groups.new(name='spine.002')
for _i, _w in zip([1, 3, 46, 47, 48, 49, 58, 59, 60, 61], [0.08211, 0.1534, 0.0255, 0.07293, 0.01298, 0.7067, 0.5823, 0.5837, 0.1996, 0.1526]): _vg.add([_i], _w, 'REPLACE')
_vg = ob_mesh_001.vertex_groups.new(name='spine.003')
for _i, _w in zip([18, 47, 50, 52], [0.0156, 0.104, 0.4325, 0.07269]): _vg.add([_i], _w, 'REPLACE')
_vg = ob_mesh_001.vertex_groups.new(name='spine.004')
for _i, _w in zip([4, 18, 19, 20, 21, 47, 50, 51, 52, 53, 54, 55, 114, 115, 116, 117, 118, 119, 120, 121, 122, 123, 124, 125], [0.03909, 0.6062, 0.2353, 0.08546, 0.007347, 0.04296, 0.1921, 0.005719, 0.6831, 0.5286, 0.105, 0.04558, 0.08326, 0.00515, 0.1071, 0.09866, 0.008112, 0.08741, 0.02129, 0.01309, 0.1359, 0.01634, 0.04346, 0.1064]): _vg.add([_i], _w, 'REPLACE')
_vg = ob_mesh_001.vertex_groups.new(name='spine.005')
for _i, _w in zip([114, 115, 116, 117, 118, 119, 120, 121, 122, 123, 124, 125], [0.2859, 0.304, 0.2989, 0.2886, 0.3657, 0.3019, 0.4068, 0.2724, 0.2967, 0.2269, 0.4006, 0.2851]): _vg.add([_i], _w, 'REPLACE')
_vg = ob_mesh_001.vertex_groups.new(name='spine.006')
for _i, _w in zip([18, 19, 20, 21, 22, 23, 52, 53, 54, 55, 56, 57, 114, 115, 116, 117, 118, 119, 120, 121, 122, 123, 124, 125], [0.07109, 0.06988, 0.4703, 0.4807, 0.8921, 0.9032, 0.07708, 0.05716, 0.4677, 0.4851, 0.9097, 0.9299, 0.3154, 0.3342, 0.297, 0.3064, 0.3026, 0.3053, 0.2788, 0.348, 0.2837, 0.37, 0.2764, 0.3043]): _vg.add([_i], _w, 'REPLACE')
_vg = ob_mesh_001.vertex_groups.new(name='face')
for _i, _w in zip([18, 19, 20, 21, 22, 23, 52, 53, 54, 55, 56, 57, 114, 115, 116, 117, 118, 119, 120, 121, 122, 123, 124, 125], [0.06152, 0.06217, 0.4061, 0.4306, 0.08326, 0.07923, 0.06568, 0.05083, 0.3962, 0.4312, 0.06901, 0.05786, 0.3154, 0.3342, 0.297, 0.3064, 0.3026, 0.3053, 0.2788, 0.348, 0.2837, 0.37, 0.2764, 0.3043]): _vg.add([_i], _w, 'REPLACE')
_vg = ob_mesh_001.vertex_groups.new(name='shoulder.L')
_vg = ob_mesh_001.vertex_groups.new(name='upper_arm.L')
_vg = ob_mesh_001.vertex_groups.new(name='forearm.L')
_vg = ob_mesh_001.vertex_groups.new(name='shoulder.R')
for _i, _w in zip([5, 18, 19, 21, 49, 51, 53, 55], [0.06303, 0.09692, 0.4871, 0.04374, 0.118, 0.9345, 0.3804, 0.02252]): _vg.add([_i], _w, 'REPLACE')
_vg = ob_mesh_001.vertex_groups.new(name='upper_arm.R')
for _i, _w in zip([1, 3, 4, 5, 6, 7, 8, 9, 18, 19, 47, 49, 50, 52, 58, 59], [0.2603, 0.7411, 0.8628, 0.9069, 0.9823, 0.9719, 0.9912, 0.9901, 0.1105, 0.1331, 0.05391, 0.06764, 0.1125, 0.0331, 0.05602, 0.1218]): _vg.add([_i], _w, 'REPLACE')
_vg = ob_mesh_001.vertex_groups.new(name='forearm.R')
for _i, _w in zip([10, 11, 12, 13, 14, 15, 16, 17], [0.9925, 0.9918, 0.9948, 0.9943, 0.9996, 0.9995, 0.9997, 0.9996]): _vg.add([_i], _w, 'REPLACE')
_vg = ob_mesh_001.vertex_groups.new(name='breast.L')
_vg = ob_mesh_001.vertex_groups.new(name='breast.R')
for _i, _w in zip([1, 3, 4, 47, 50, 52, 58, 59, 61], [0.5996, 0.06518, 0.04877, 0.6202, 0.1644, 0.007008, 0.1205, 0.01102, 0.08981]): _vg.add([_i], _w, 'REPLACE')
_vg = ob_mesh_001.vertex_groups.new(name='pelvis.L')
for _i, _w in zip([24, 25, 46], [0.2891, 0.01203, 0.0646]): _vg.add([_i], _w, 'REPLACE')
_vg = ob_mesh_001.vertex_groups.new(name='pelvis.R')
for _i, _w in zip([0, 2, 24, 25, 29, 46, 48, 59, 60], [0.09629, 0.8801, 0.3312, 0.8022, 0.005603, 0.09048, 0.2565, 0.06118, 0.03813]): _vg.add([_i], _w, 'REPLACE')
_vg = ob_mesh_001.vertex_groups.new(name='thigh.L')
_vg = ob_mesh_001.vertex_groups.new(name='shin.L')
_vg = ob_mesh_001.vertex_groups.new(name='foot.L')
_vg = ob_mesh_001.vertex_groups.new(name='toe.L')
_vg = ob_mesh_001.vertex_groups.new(name='heel.02.L')
_vg = ob_mesh_001.vertex_groups.new(name='thigh.R')
for _i, _w in zip([0, 2, 24, 25, 26, 27, 28, 29, 30, 31, 32, 33, 34, 35, 36, 37, 46, 58, 61], [0.7921, 0.06188, 0.06347, 0.07225, 0.9659, 0.9701, 0.9377, 0.9552, 0.3166, 0.5904, 0.3088, 0.5909, 0.05581, 0.02442, 0.05805, 0.05741, 0.1913, 0.06231, 0.06301]): _vg.add([_i], _w, 'REPLACE')
_vg = ob_mesh_001.vertex_groups.new(name='foot.R')
for _i, _w in zip([30, 31, 32, 33, 34, 35, 36, 37, 38, 39, 40, 41, 42, 43, 44, 45], [0.5824, 0.3619, 0.5045, 0.3414, 0.6873, 0.9177, 0.2727, 0.8452, 0.07956, 0.9151, 0.05248, 0.8829, 0.05631, 0.08601, 0.01911, 0.0651]): _vg.add([_i], _w, 'REPLACE')
_vg = ob_mesh_001.vertex_groups.new(name='toe.R')
for _i, _w in zip([37, 39, 41, 42, 43, 44, 45], [0.01242, 0.04805, 0.06811, 0.9396, 0.907, 0.9642, 0.9307]): _vg.add([_i], _w, 'REPLACE')
_vg = ob_mesh_001.vertex_groups.new(name='heel.02.R')
for _i, _w in zip([30, 31, 32, 33, 34, 35, 36, 37, 38, 39, 40, 41], [0.09467, 0.02459, 0.1771, 0.05265, 0.253, 0.002889, 0.6642, 0.06545, 0.9143, 0.01485, 0.9406, 0.03659]): _vg.add([_i], _w, 'REPLACE')
_vg = ob_mesh_001.vertex_groups.new(name='kneeIK.R')
_vg = ob_mesh_001.vertex_groups.new(name='kneeIK.L')
_vg = ob_mesh_001.vertex_groups.new(name='heelIK.L')
_m = ob_mesh_001.modifiers.new('Subdivision', 'SUBSURF')
_m = ob_mesh_001.modifiers.new('Mirror', 'MIRROR')
_m.use_axis = (False, True, False)
_m = ob_mesh_001.modifiers.new('Armature', 'ARMATURE')
_m.object = ob_bob_backup

# ---- collection membership
col_collection.objects.link(ob_mesh)
col_collection.objects.link(ob_bob)
col_backup.objects.link(ob_bob_backup)
col_backup.objects.link(ob_face_reference_001)
col_backup.objects.link(ob_player_backup)
col_backup.objects.link(ob_player_reference_001)
col_backup.objects.link(ob_mesh_001)
def _layer_coll(name, lc=None):
    lc = lc or bpy.context.view_layer.layer_collection
    for c in lc.children:
        if c.name == name: return c
        r = _layer_coll(name, c)
        if r: return r
_layer_coll('Backup').exclude = True

# ---- scene / render settings (as saved in the file)
scene.frame_start = 0; scene.frame_end = 30; scene.frame_set(0)
scene.render.engine = 'BLENDER_EEVEE_NEXT'
scene.cycles.sampling_pattern = 'TABULATED_SOBOL'
scene.cycles.use_light_tree = False
scene.view_settings.view_transform = 'Filmic'
bpy.context.view_layer.update()

# ---- added for rendering (the .blend has no active camera and no usable light): camera, sun
cam_auto = bpy.data.cameras.new('AutoCamera')
cam_auto.lens = 50.0
cam_auto.sensor_width = 36.0
cam_auto.clip_end = 1000.0
ob_auto_camera = bpy.data.objects.new('AutoCamera', cam_auto)
scene.collection.objects.link(ob_auto_camera)
ob_auto_camera.location = (12.0458, -16.9546, 8.95369)
ob_auto_camera.rotation_euler = (1.09748, -7.21219e-08, 0.694738)
scene.camera = ob_auto_camera
light_auto_sun = bpy.data.lights.new('AutoSun', 'SUN')
light_auto_sun.energy = 3.0
light_auto_sun.angle = 0.0523599
ob_auto_sun = bpy.data.objects.new('AutoSun', light_auto_sun)
scene.collection.objects.link(ob_auto_sun)
ob_auto_sun.rotation_euler = (0.872665, 0.174533, 0.523599)
bpy.context.view_layer.update()
